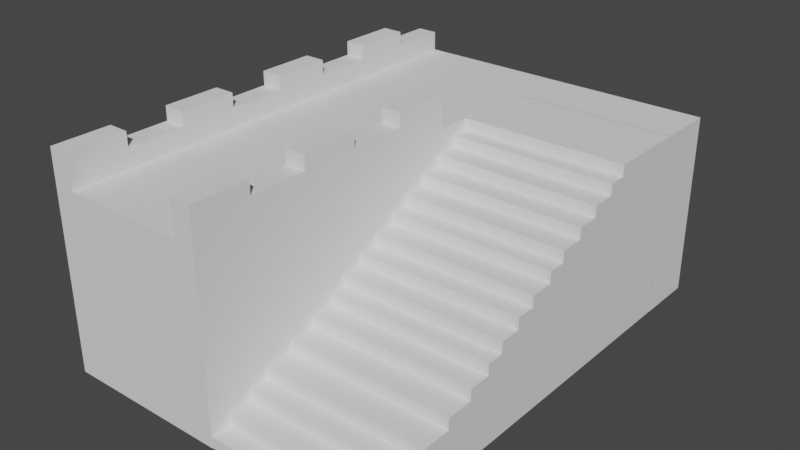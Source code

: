 # Source: CastleWallWithStairs.blend  (saved by Blender 2.80.75; exported with 4.5.12 LTS)
import bpy
from mathutils import Matrix  # noqa: F401  (used for matrix-valued properties, if any)

bpy.ops.wm.read_factory_settings(use_empty=True)
scene = bpy.context.scene
scene.name = 'Scene'

# ---- collections
col_collection = bpy.data.collections.new('Collection'); scene.collection.children.link(col_collection)

# ---- world
world_world = bpy.data.worlds.new('World'); scene.world = world_world
world_world.use_nodes = True; world_world.node_tree.nodes.clear()
_N = world_world.node_tree.nodes; _L = world_world.node_tree.links
n0 = _N.new('ShaderNodeOutputWorld'); n0.name = 'World Output'; n0.location = (300, 300)
n1 = _N.new('ShaderNodeBackground'); n1.name = 'Background'; n1.location = (10, 300)
n1.inputs[0].default_value = (0.05088, 0.05088, 0.05088, 1.0)
_L.new(n1.outputs[0], n0.inputs[0])
n0.is_active_output = True
world_world.color = (0.05088, 0.05088, 0.05088)
world_world.use_sun_shadow = False
world_world.sun_shadow_jitter_overblur = 0.0

# ---- meshes
me_cube_001 = bpy.data.meshes.new('Cube.001')
me_cube_001.from_pydata([(-1.0, -10.61, -1.0), (-1.0, -10.61, 3.517), (-1.0, 1.0, -1.0), (-1.0, 1.0, 3.517), (3.141, -10.61, -1.0), (3.141, -10.61, 3.517), (3.141, 1.0, -1.0), (3.141, 1.0, 3.517), (1.071, 1.0, -1.0), (1.071, 1.0, 3.517), (1.071, -10.61, -1.0), (1.071, -10.61, 3.517), (0.03505, 1.0, -1.0), (0.03505, -10.61, 3.517), (0.03505, 1.0, 3.517), (0.03505, -10.61, -1.0), (-0.4825, 1.0, -1.0), (-0.4825, -10.61, 3.517), (-0.4825, 1.0, 3.517), (-0.4825, -10.61, -1.0), (2.106, 1.0, 3.517), (2.106, -10.61, -1.0), (2.106, 1.0, -1.0), (2.106, -10.61, 3.517), (2.624, 1.0, 3.517), (2.624, -10.61, -1.0), (2.624, 1.0, -1.0), (2.624, -10.61, 3.517), (-1.0, -10.61, 3.517), (-1.0, 1.0, 3.517), (-0.4825, -10.61, 3.517), (-0.4825, 1.0, 3.517), (2.624, 1.0, 3.517), (3.141, 1.0, 3.517), (3.141, -10.61, 4.075), (2.624, -10.61, 4.075), (-1.0, -10.61, 4.075), (-1.0, 1.0, 3.997), (-0.4825, -10.61, 4.075), (-0.4825, 1.0, 3.997), (-1.0, -4.806, -1.0), (-1.0, -4.806, 3.517), (3.141, -4.806, -1.0), (3.141, -4.806, 3.517), (1.071, -4.806, 3.517), (1.071, -4.806, -1.0), (0.03505, -4.806, -1.0), (0.03505, -4.806, 3.517), (-0.4825, -4.806, -1.0), (-0.4825, -4.806, 3.517), (2.106, -4.806, 3.517), (2.106, -4.806, -1.0), (2.624, -4.806, 3.517), (2.624, -4.806, -1.0), (-1.0, -4.806, 3.517), (-0.4825, -4.806, 3.517), (3.141, -4.806, 3.997), (2.624, -4.806, 3.997), (-1.0, -4.806, 3.997), (-0.4825, -4.806, 3.997), (-1.0, -7.709, -1.0), (3.141, -7.709, 3.517), (1.071, -7.709, 3.517), (1.071, -7.709, -1.0), (0.03505, -7.709, -1.0), (0.03505, -7.709, 3.517), (-0.4825, -7.709, -1.0), (-0.4825, -7.709, 3.517), (2.106, -7.709, 3.517), (2.106, -7.709, -1.0), (2.624, -7.709, 3.517), (2.624, -7.709, -1.0), (-0.4825, -7.709, 3.517), (3.141, -7.709, 3.997), (2.624, -7.709, 3.997), (-0.4825, -7.709, 3.997), (-1.0, -7.709, 3.517), (3.141, -7.709, -1.0), (-1.0, -7.709, 3.517), (-1.0, -7.709, 3.997), (-1.0, -1.903, 3.517), (3.141, -1.903, -1.0), (-1.0, -1.903, 3.517), (-1.0, -1.903, 3.997), (-1.0, -1.903, -1.0), (3.141, -1.903, 3.517), (1.071, -1.903, 3.517), (1.071, -1.903, -1.0), (0.03505, -1.903, -1.0), (0.03505, -1.903, 3.517), (-0.4825, -1.903, -1.0), (-0.4825, -1.903, 3.517), (2.106, -1.903, 3.517), (2.106, -1.903, -1.0), (2.624, -1.903, 3.517), (2.624, -1.903, -1.0), (-0.4825, -1.903, 3.517), (3.141, -1.903, 3.524), (2.624, -1.903, 3.524), (-0.4825, -1.903, 3.997), (-1.0, -0.4515, 3.517), (3.141, -0.4515, -1.0), (-1.0, -0.4515, 3.517), (-1.0, -0.4515, 3.997), (-1.0, -0.4515, -1.0), (3.141, -0.4515, 3.517), (1.071, -0.4515, 3.517), (1.071, -0.4515, -1.0), (0.03505, -0.4515, -1.0), (0.03505, -0.4515, 3.517), (-0.4825, -0.4515, -1.0), (-0.4825, -0.4515, 3.517), (2.106, -0.4515, 3.517), (2.106, -0.4515, -1.0), (2.624, -0.4515, 3.517), (2.624, -0.4515, -1.0), (-0.4825, -0.4515, 3.517), (3.141, -0.4515, 3.517), (2.624, -0.4515, 3.517), (-0.4825, -0.4515, 3.997), (-1.0, -9.16, -1.0), (3.141, -9.16, 3.517), (1.071, -9.16, 3.517), (1.071, -9.16, -1.0), (0.03505, -9.16, -1.0), (0.03505, -9.16, 3.517), (-0.4825, -9.16, -1.0), (-0.4825, -9.16, 3.517), (2.106, -9.16, 3.517), (2.106, -9.16, -1.0), (2.624, -9.16, 3.517), (2.624, -9.16, -1.0), (-0.4825, -9.16, 3.517), (3.141, -9.16, 3.997), (2.624, -9.16, 3.997), (-0.4825, -9.16, 3.997), (-1.0, -9.16, 3.517), (3.141, -9.16, -1.0), (-1.0, -9.16, 3.517), (-1.0, -9.16, 3.997), (-1.0, -6.257, 3.517), (3.141, -6.257, -1.0), (-1.0, -6.257, 3.517), (-1.0, -6.257, 3.997), (-1.0, -6.257, -1.0), (3.141, -6.257, 3.517), (1.071, -6.257, 3.517), (1.071, -6.257, -1.0), (0.03505, -6.257, -1.0), (0.03505, -6.257, 3.517), (-0.4825, -6.257, -1.0), (-0.4825, -6.257, 3.517), (2.106, -6.257, 3.517), (2.106, -6.257, -1.0), (2.624, -6.257, 3.517), (2.624, -6.257, -1.0), (-0.4825, -6.257, 3.517), (3.141, -6.257, 3.997), (2.624, -6.257, 3.997), (-0.4825, -6.257, 3.997), (-1.0, -3.354, -1.0), (3.141, -3.354, 3.517), (1.071, -3.354, 3.517), (1.071, -3.354, -1.0), (0.03505, -3.354, -1.0), (0.03505, -3.354, 3.517), (-0.4825, -3.354, -1.0), (-0.4825, -3.354, 3.517), (2.106, -3.354, 3.517), (2.106, -3.354, -1.0), (2.624, -3.354, 3.517), (2.624, -3.354, -1.0), (-0.4825, -3.354, 3.517), (3.141, -3.354, 3.524), (2.624, -3.354, 3.524), (-0.4825, -3.354, 3.997), (-1.0, -3.354, 3.517), (3.141, -3.354, -1.0), (-1.0, -3.354, 3.517), (-1.0, -3.354, 3.997), (3.141, -6.257, 4.35), (3.141, -7.709, 4.35), (2.624, -6.257, 4.35), (2.624, -7.709, 4.35), (3.141, -9.16, 4.35), (3.141, -10.61, 4.35), (2.624, -10.61, 4.35), (2.624, -9.16, 4.35), (3.141, -3.354, 4.35), (3.141, -4.806, 4.35), (2.624, -3.354, 4.35), (2.624, -4.806, 4.35), (3.141, -0.4515, 3.524), (3.141, -1.903, 3.524), (2.624, -0.4515, 3.524), (2.624, -1.903, 3.524), (-0.4825, -0.4515, 4.35), (-0.4825, -1.903, 4.35), (-1.0, -1.903, 4.35), (-1.0, -0.4515, 4.35), (-0.4825, -3.354, 4.075), (-0.4825, -4.806, 4.075), (-1.0, -4.806, 4.075), (-1.0, -3.354, 4.075), (-0.4825, -3.354, 4.35), (-0.4825, -4.806, 4.35), (-1.0, -4.806, 4.35), (-1.0, -3.354, 4.35), (-0.4825, -6.257, 4.35), (-0.4825, -7.709, 4.35), (-1.0, -7.709, 4.35), (-1.0, -6.257, 4.35), (-0.4825, -10.61, 4.35), (-1.0, -10.61, 4.35), (-0.4825, -9.16, 4.35), (-1.0, -9.16, 4.35), (7.265, -0.4515, 3.517), (7.265, -1.903, 3.517), (7.265, -1.903, -1.0), (7.265, -0.4515, -1.0), (-1.0, -10.61, 1.259), (-1.0, 1.0, 1.259), (3.141, 1.0, 1.259), (3.141, -10.61, 1.259), (1.071, -10.61, 1.259), (1.071, 1.0, 1.259), (0.03505, 1.0, 1.259), (0.03505, -10.61, 1.259), (-0.4825, 1.0, 1.259), (-0.4825, -10.61, 1.259), (2.106, -10.61, 1.259), (2.106, 1.0, 1.259), (2.624, -10.61, 1.259), (2.624, 1.0, 1.259), (3.141, -4.806, 1.259), (-1.0, -4.806, 1.259), (-1.0, -7.709, 1.259), (3.141, -7.709, 1.259), (3.141, -1.903, 1.259), (-1.0, -1.903, 1.259), (3.141, -0.4515, 1.259), (-1.0, -0.4515, 1.259), (-1.0, -9.16, 1.259), (3.141, -9.16, 1.259), (3.141, -6.257, 1.259), (-1.0, -6.257, 1.259), (-1.0, -3.354, 1.259), (3.141, -3.354, 1.259), (7.265, -1.903, 1.259), (7.265, -0.4515, 1.259), (-1.0, -10.61, 2.388), (-1.0, 1.0, 2.388), (3.141, 1.0, 2.388), (3.141, -10.61, 2.388), (1.071, -10.61, 2.388), (1.071, 1.0, 2.388), (0.03505, 1.0, 2.388), (0.03505, -10.61, 2.388), (-0.4825, 1.0, 2.388), (-0.4825, -10.61, 2.388), (2.106, -10.61, 2.388), (2.106, 1.0, 2.388), (2.624, -10.61, 2.388), (2.624, 1.0, 2.388), (3.141, -4.806, 2.388), (-1.0, -4.806, 2.388), (-1.0, -7.709, 2.388), (3.141, -7.709, 2.388), (3.141, -1.903, 2.388), (-1.0, -1.903, 2.388), (3.141, -0.4515, 2.388), (-1.0, -0.4515, 2.388), (-1.0, -9.16, 2.388), (3.141, -9.16, 2.388), (3.141, -6.257, 2.388), (-1.0, -6.257, 2.388), (-1.0, -3.354, 2.388), (3.141, -3.354, 2.388), (7.265, -1.903, 2.388), (7.265, -0.4515, 2.388), (-1.0, 1.0, 0.1293), (3.141, 1.0, 0.1293), (3.141, -10.61, 0.1293), (1.071, -10.61, 0.1293), (1.071, 1.0, 0.1293), (0.03505, 1.0, 0.1293), (0.03505, -10.61, 0.1293), (-0.4825, 1.0, 0.1293), (-0.4825, -10.61, 0.1293), (2.106, -10.61, 0.1293), (2.106, 1.0, 0.1293), (2.624, -10.61, 0.1293), (2.624, 1.0, 0.1293), (3.141, -4.806, 0.1293), (-1.0, -4.806, 0.1293), (-1.0, -7.709, 0.1293), (3.141, -7.709, 0.1293), (3.141, -1.903, 0.1293), (-1.0, -1.903, 0.1293), (3.141, -0.4515, 0.1293), (-1.0, -0.4515, 0.1293), (-1.0, -9.16, 0.1293), (3.141, -9.16, 0.1293), (3.141, -6.257, 0.1293), (-1.0, -6.257, 0.1293), (-1.0, -3.354, 0.1293), (3.141, -3.354, 0.1293), (7.265, -1.903, 0.1293), (7.265, -0.4515, 0.1293), (-1.0, -10.61, 0.1293), (-1.0, -10.61, 0.6939), (-1.0, 1.0, 0.6939), (3.141, 1.0, 0.6939), (3.141, -10.61, 0.6939), (1.071, -10.61, 0.6939), (1.071, 1.0, 0.6939), (0.03505, 1.0, 0.6939), (0.03505, -10.61, 0.6939), (-0.4825, 1.0, 0.6939), (-0.4825, -10.61, 0.6939), (2.106, -10.61, 0.6939), (2.106, 1.0, 0.6939), (2.624, -10.61, 0.6939), (2.624, 1.0, 0.6939), (3.141, -4.806, 0.6939), (-1.0, -4.806, 0.6939), (-1.0, -7.709, 0.6939), (3.141, -7.709, 0.6939), (3.141, -1.903, 0.6939), (-1.0, -1.903, 0.6939), (3.141, -0.4515, 0.6939), (-1.0, -0.4515, 0.6939), (-1.0, -9.16, 0.6939), (3.141, -9.16, 0.6939), (3.141, -6.257, 0.6939), (-1.0, -6.257, 0.6939), (-1.0, -3.354, 0.6939), (3.141, -3.354, 0.6939), (7.265, -1.903, 0.6939), (7.265, -0.4515, 0.6939), (-1.0, 1.0, 1.823), (3.141, 1.0, 1.823), (3.141, -10.61, 1.823), (1.071, -10.61, 1.823), (1.071, 1.0, 1.823), (0.03505, 1.0, 1.823), (0.03505, -10.61, 1.823), (-0.4825, 1.0, 1.823), (-0.4825, -10.61, 1.823), (2.106, -10.61, 1.823), (2.106, 1.0, 1.823), (2.624, -10.61, 1.823), (2.624, 1.0, 1.823), (3.141, -4.806, 1.823), (-1.0, -4.806, 1.823), (-1.0, -7.709, 1.823), (3.141, -7.709, 1.823), (3.141, -1.903, 1.823), (-1.0, -1.903, 1.823), (3.141, -0.4515, 1.823), (-1.0, -0.4515, 1.823), (-1.0, -9.16, 1.823), (3.141, -9.16, 1.823), (3.141, -6.257, 1.823), (-1.0, -6.257, 1.823), (-1.0, -3.354, 1.823), (3.141, -3.354, 1.823), (7.265, -1.903, 1.823), (7.265, -0.4515, 1.823), (-1.0, -10.61, 1.823), (-1.0, -10.61, 2.952), (-1.0, 1.0, 2.952), (3.141, 1.0, 2.952), (3.141, -10.61, 2.952), (1.071, -10.61, 2.952), (1.071, 1.0, 2.952), (0.03505, 1.0, 2.952), (0.03505, -10.61, 2.952), (-0.4825, 1.0, 2.952), (-0.4825, -10.61, 2.952), (2.106, -10.61, 2.952), (2.106, 1.0, 2.952), (2.624, -10.61, 2.952), (2.624, 1.0, 2.952), (3.141, -4.806, 2.952), (-1.0, -4.806, 2.952), (-1.0, -7.709, 2.952), (3.141, -7.709, 2.952), (3.141, -1.903, 2.952), (-1.0, -1.903, 2.952), (3.141, -0.4515, 2.952), (-1.0, -0.4515, 2.952), (-1.0, -9.16, 2.952), (3.141, -9.16, 2.952), (3.141, -6.257, 2.952), (-1.0, -6.257, 2.952), (-1.0, -3.354, 2.952), (3.141, -3.354, 2.952), (7.265, -1.903, 2.952), (7.265, -0.4515, 2.952), (-1.0, 1.0, -0.4354), (3.141, 1.0, -0.4354), (3.141, -10.61, -0.4354), (1.071, -10.61, -0.4354), (1.071, 1.0, -0.4354), (0.03505, 1.0, -0.4354), (0.03505, -10.61, -0.4354), (-0.4825, 1.0, -0.4354), (-0.4825, -10.61, -0.4354), (2.106, -10.61, -0.4354), (2.106, 1.0, -0.4354), (2.624, -10.61, -0.4354), (2.624, 1.0, -0.4354), (3.141, -4.806, -0.4354), (-1.0, -4.806, -0.4354), (-1.0, -7.709, -0.4354), (3.141, -7.709, -0.4354), (3.141, -1.903, -0.4354), (-1.0, -1.903, -0.4354), (3.141, -0.4515, -0.4354), (-1.0, -0.4515, -0.4354), (-1.0, -9.16, -0.4354), (3.141, -9.16, -0.4354), (3.141, -6.257, -0.4354), (-1.0, -6.257, -0.4354), (-1.0, -3.354, -0.4354), (3.141, -3.354, -0.4354), (7.265, -1.903, -0.4354), (7.265, -0.4515, -0.4354), (-1.0, -10.61, -0.4354), (3.141, -9.545, -0.4354), (3.141, -9.545, -1.0), (7.265, -9.545, -0.4354), (7.265, -9.545, -1.0), (3.141, -8.634, 0.1293), (7.265, -8.634, 0.1293), (3.141, -8.634, -0.4354), (7.265, -8.634, -0.4354), (3.141, -7.669, 0.6939), (3.141, -7.669, 0.1293), (7.265, -7.669, 0.6939), (7.265, -7.669, 0.1293), (3.141, -6.694, 1.259), (7.265, -6.694, 1.259), (3.141, -6.694, 0.6939), (7.265, -6.694, 0.6939), (3.141, -5.682, 1.823), (3.141, -5.682, 1.259), (7.265, -5.682, 1.823), (7.265, -5.682, 1.259), (3.141, -4.642, 2.388), (7.265, -4.642, 2.388), (3.141, -4.642, 1.823), (7.265, -4.642, 1.823), (3.141, -3.49, 2.952), (3.141, -3.49, 2.388), (7.265, -3.49, 2.952), (7.265, -3.49, 2.388), (7.265, -2.455, 3.517), (3.141, -2.455, 3.517), (3.141, -2.455, 2.952), (7.265, -2.455, 2.952), (3.141, -0.4595, -0.4354), (3.141, -0.4595, -1.0), (7.265, -0.4595, -0.4354), (7.265, -0.4595, -1.0), (3.141, -0.4595, 3.517), (7.265, -0.4595, 3.517), (3.141, -0.4595, 1.823), (3.141, -0.4595, 1.259), (7.265, -0.4595, 1.823), (7.265, -0.4595, 1.259), (3.141, -0.4595, 2.952), (3.141, -0.4595, 2.388), (7.265, -0.4595, 2.952), (7.265, -0.4595, 2.388), (3.141, -0.4595, 0.6939), (3.141, -0.4595, 0.1293), (7.265, -0.4595, 0.6939), (7.265, -0.4595, 0.1293), (7.265, -2.463, 3.517), (3.141, -2.463, 3.517), (3.141, -2.463, 2.952), (7.265, -2.463, 2.952), (7.271, 1.0, -0.4354), (7.271, 1.0, -1.0), (7.271, -0.4515, -1.0), (7.271, 1.0, 3.517), (7.271, -0.4515, 3.517), (7.271, -0.4515, -0.4354), (7.271, 1.0, 1.823), (7.271, 1.0, 1.259), (7.271, -0.4515, 1.823), (7.271, -0.4515, 1.259), (7.271, 1.0, 2.952), (7.271, 1.0, 2.388), (7.271, -0.4515, 2.952), (7.271, -0.4515, 2.388), (7.271, 1.0, 0.6939), (7.271, 1.0, 0.1293), (7.271, -0.4515, 0.6939), (7.271, -0.4515, 0.1293), (-1.0, 1.0, -0.7177), (3.141, 1.0, -0.7177), (3.141, -10.61, -0.7177), (1.071, -10.61, -0.7177), (1.071, 1.0, -0.7177), (0.03505, 1.0, -0.7177), (0.03505, -10.61, -0.7177), (-0.4825, 1.0, -0.7177), (-0.4825, -10.61, -0.7177), (2.106, -10.61, -0.7177), (2.106, 1.0, -0.7177), (2.624, -10.61, -0.7177), (2.624, 1.0, -0.7177), (3.141, -4.806, -0.7177), (-1.0, -4.806, -0.7177), (-1.0, -7.709, -0.7177), (3.141, -7.709, -0.7177), (3.141, -1.903, -0.7177), (-1.0, -1.903, -0.7177), (3.141, -0.4515, -0.7177), (-1.0, -0.4515, -0.7177), (-1.0, -9.16, -0.7177), (3.141, -9.16, -0.7177), (3.141, -6.257, -0.7177), (-1.0, -6.257, -0.7177), (-1.0, -3.354, -0.7177), (3.141, -3.354, -0.7177), (7.265, -1.903, -0.7177), (7.265, -0.4515, -0.7177), (-1.0, -10.61, -0.7177), (3.141, -9.545, -0.7177), (7.265, -9.545, -0.7177), (3.141, -0.4595, -0.7177), (7.265, -0.4595, -0.7177), (7.271, 1.0, -0.7177), (7.271, -0.4515, -0.7177), (-1.0, -10.61, -0.1531), (-1.0, 1.0, -0.1531), (3.141, 1.0, -0.1531), (3.141, -10.61, -0.1531), (1.071, -10.61, -0.1531), (1.071, 1.0, -0.1531), (0.03505, 1.0, -0.1531), (0.03505, -10.61, -0.1531), (-0.4825, 1.0, -0.1531), (-0.4825, -10.61, -0.1531), (2.106, -10.61, -0.1531), (2.106, 1.0, -0.1531), (2.624, -10.61, -0.1531), (2.624, 1.0, -0.1531), (3.141, -4.806, -0.1531), (-1.0, -4.806, -0.1531), (-1.0, -7.709, -0.1531), (3.141, -7.709, -0.1531), (3.141, -1.903, -0.1531), (-1.0, -1.903, -0.1531), (3.141, -0.4515, -0.1531), (-1.0, -0.4515, -0.1531), (-1.0, -9.16, -0.1531), (3.141, -9.16, -0.1531), (3.141, -6.257, -0.1531), (-1.0, -6.257, -0.1531), (-1.0, -3.354, -0.1531), (3.141, -3.354, -0.1531), (7.265, -1.903, -0.1531), (7.265, -0.4515, -0.1531), (3.141, -8.634, -0.1531), (7.265, -8.634, -0.1531), (3.141, -0.4595, -0.1531), (7.265, -0.4595, -0.1531), (7.271, 1.0, -0.1531), (7.271, -0.4515, -0.1531), (-1.0, 1.0, 0.4116), (3.141, 1.0, 0.4116), (3.141, -10.61, 0.4116), (1.071, -10.61, 0.4116), (1.071, 1.0, 0.4116), (0.03505, 1.0, 0.4116), (0.03505, -10.61, 0.4116), (-0.4825, 1.0, 0.4116), (-0.4825, -10.61, 0.4116), (2.106, -10.61, 0.4116), (2.106, 1.0, 0.4116), (2.624, -10.61, 0.4116), (2.624, 1.0, 0.4116), (3.141, -4.806, 0.4116), (-1.0, -4.806, 0.4116), (-1.0, -7.709, 0.4116), (3.141, -7.709, 0.4116), (3.141, -1.903, 0.4116), (-1.0, -1.903, 0.4116), (3.141, -0.4515, 0.4116), (-1.0, -0.4515, 0.4116), (-1.0, -9.16, 0.4116), (3.141, -9.16, 0.4116), (3.141, -6.257, 0.4116), (-1.0, -6.257, 0.4116), (-1.0, -3.354, 0.4116), (3.141, -3.354, 0.4116), (7.265, -1.903, 0.4116), (7.265, -0.4515, 0.4116), (-1.0, -10.61, 0.4116), (3.141, -7.669, 0.4116), (7.265, -7.669, 0.4116), (3.141, -0.4595, 0.4116), (7.265, -0.4595, 0.4116), (7.271, 1.0, 0.4116), (7.271, -0.4515, 0.4116), (-1.0, -10.61, 0.9762), (-1.0, 1.0, 0.9762), (3.141, 1.0, 0.9762), (3.141, -10.61, 0.9762), (1.071, -10.61, 0.9762), (1.071, 1.0, 0.9762), (0.03505, 1.0, 0.9762), (0.03505, -10.61, 0.9762), (-0.4825, 1.0, 0.9762), (-0.4825, -10.61, 0.9762), (2.106, -10.61, 0.9762), (2.106, 1.0, 0.9762), (2.624, -10.61, 0.9762), (2.624, 1.0, 0.9762), (3.141, -4.806, 0.9762), (-1.0, -4.806, 0.9762), (-1.0, -7.709, 0.9762), (3.141, -7.709, 0.9762), (3.141, -1.903, 0.9762), (-1.0, -1.903, 0.9762), (3.141, -0.4515, 0.9762), (-1.0, -0.4515, 0.9762), (-1.0, -9.16, 0.9762), (3.141, -9.16, 0.9762), (3.141, -6.257, 0.9762), (-1.0, -6.257, 0.9762), (-1.0, -3.354, 0.9762), (3.141, -3.354, 0.9762), (7.265, -1.903, 0.9762), (7.265, -0.4515, 0.9762), (3.141, -6.694, 0.9762), (7.265, -6.694, 0.9762), (3.141, -0.4595, 0.9762), (7.265, -0.4595, 0.9762), (7.271, 1.0, 0.9762), (7.271, -0.4515, 0.9762), (-1.0, 1.0, 1.541), (3.141, 1.0, 1.541), (3.141, -10.61, 1.541), (1.071, -10.61, 1.541), (1.071, 1.0, 1.541), (0.03505, 1.0, 1.541), (0.03505, -10.61, 1.541), (-0.4825, 1.0, 1.541), (-0.4825, -10.61, 1.541), (2.106, -10.61, 1.541), (2.106, 1.0, 1.541), (2.624, -10.61, 1.541), (2.624, 1.0, 1.541), (3.141, -4.806, 1.541), (-1.0, -4.806, 1.541), (-1.0, -7.709, 1.541), (3.141, -7.709, 1.541), (3.141, -1.903, 1.541), (-1.0, -1.903, 1.541), (3.141, -0.4515, 1.541), (-1.0, -0.4515, 1.541), (-1.0, -9.16, 1.541), (3.141, -9.16, 1.541), (3.141, -6.257, 1.541), (-1.0, -6.257, 1.541), (-1.0, -3.354, 1.541), (3.141, -3.354, 1.541), (7.265, -1.903, 1.541), (7.265, -0.4515, 1.541), (-1.0, -10.61, 1.541), (3.141, -5.682, 1.541), (7.265, -5.682, 1.541), (3.141, -0.4595, 1.541), (7.265, -0.4595, 1.541), (7.271, 1.0, 1.541), (7.271, -0.4515, 1.541), (-1.0, -10.61, 2.105), (-1.0, 1.0, 2.105), (3.141, 1.0, 2.105), (3.141, -10.61, 2.105), (1.071, -10.61, 2.105), (1.071, 1.0, 2.105), (0.03505, 1.0, 2.105), (0.03505, -10.61, 2.105), (-0.4825, 1.0, 2.105), (-0.4825, -10.61, 2.105), (2.106, -10.61, 2.105), (2.106, 1.0, 2.105), (2.624, -10.61, 2.105), (2.624, 1.0, 2.105), (3.141, -4.806, 2.105), (-1.0, -4.806, 2.105), (-1.0, -7.709, 2.105), (3.141, -7.709, 2.105), (3.141, -1.903, 2.105), (-1.0, -1.903, 2.105), (3.141, -0.4515, 2.105), (-1.0, -0.4515, 2.105), (-1.0, -9.16, 2.105), (3.141, -9.16, 2.105), (3.141, -6.257, 2.105), (-1.0, -6.257, 2.105), (-1.0, -3.354, 2.105), (3.141, -3.354, 2.105), (7.265, -1.903, 2.105), (7.265, -0.4515, 2.105), (3.141, -4.642, 2.105), (7.265, -4.642, 2.105), (3.141, -0.4595, 2.105), (7.265, -0.4595, 2.105), (7.271, 1.0, 2.105), (7.271, -0.4515, 2.105), (-1.0, 1.0, 2.67), (3.141, 1.0, 2.67), (3.141, -10.61, 2.67), (1.071, -10.61, 2.67), (1.071, 1.0, 2.67), (0.03505, 1.0, 2.67), (0.03505, -10.61, 2.67), (-0.4825, 1.0, 2.67), (-0.4825, -10.61, 2.67), (2.106, -10.61, 2.67), (2.106, 1.0, 2.67), (2.624, -10.61, 2.67), (2.624, 1.0, 2.67), (3.141, -4.806, 2.67), (-1.0, -4.806, 2.67), (-1.0, -7.709, 2.67), (3.141, -7.709, 2.67), (3.141, -1.903, 2.67), (-1.0, -1.903, 2.67), (3.141, -0.4515, 2.67), (-1.0, -0.4515, 2.67), (-1.0, -9.16, 2.67), (3.141, -9.16, 2.67), (3.141, -6.257, 2.67), (-1.0, -6.257, 2.67), (-1.0, -3.354, 2.67), (3.141, -3.354, 2.67), (7.265, -1.903, 2.67), (7.265, -0.4515, 2.67), (-1.0, -10.61, 2.67), (3.141, -3.49, 2.67), (7.265, -3.49, 2.67), (3.141, -0.4595, 2.67), (7.265, -0.4595, 2.67), (7.271, 1.0, 2.67), (7.271, -0.4515, 2.67), (-1.0, -10.61, 3.235), (-1.0, 1.0, 3.235), (3.141, 1.0, 3.235), (3.141, -10.61, 3.235), (1.071, -10.61, 3.235), (1.071, 1.0, 3.235), (0.03505, 1.0, 3.235), (0.03505, -10.61, 3.235), (-0.4825, 1.0, 3.235), (-0.4825, -10.61, 3.235), (2.106, -10.61, 3.235), (2.106, 1.0, 3.235), (2.624, -10.61, 3.235), (2.624, 1.0, 3.235), (3.141, -4.806, 3.235), (-1.0, -4.806, 3.235), (-1.0, -7.709, 3.235), (3.141, -7.709, 3.235), (3.141, -1.903, 3.235), (-1.0, -1.903, 3.235), (3.141, -0.4515, 3.235), (-1.0, -0.4515, 3.235), (-1.0, -9.16, 3.235), (3.141, -9.16, 3.235), (3.141, -6.257, 3.235), (-1.0, -6.257, 3.235), (-1.0, -3.354, 3.235), (3.141, -3.354, 3.235), (7.265, -1.903, 3.235), (7.265, -0.4515, 3.235), (3.141, -2.455, 3.235), (7.265, -2.455, 3.235), (3.141, -0.4595, 3.235), (7.265, -0.4595, 3.235), (3.141, -2.463, 3.235), (7.265, -2.463, 3.235), (7.271, 1.0, 3.235), (7.271, -0.4515, 3.235), (3.141, -10.6, -0.7177), (3.141, -10.6, -1.0), (7.265, -10.6, -0.7177), (7.265, -10.6, -1.0), (3.141, -10.12, -0.4354), (7.265, -10.12, -0.4354), (3.141, -10.12, -0.7177), (7.265, -10.12, -0.7177), (3.141, -9.535, -0.1531), (3.141, -9.535, -0.4354), (7.265, -9.535, -0.1531), (7.265, -9.535, -0.4354), (3.141, -9.055, 0.1293), (7.265, -9.055, 0.1293), (3.141, -9.055, -0.1531), (7.265, -9.055, -0.1531), (3.141, -8.345, 0.4116), (3.141, -8.345, 0.1293), (7.265, -8.345, 0.4116), (7.265, -8.345, 0.1293), (3.141, -7.113, 0.9762), (3.141, -7.113, 0.6939), (7.265, -7.113, 0.9762), (7.265, -7.113, 0.6939), (3.141, -6.161, 1.541), (3.141, -6.161, 1.259), (7.265, -6.161, 1.541), (7.265, -6.161, 1.259), (3.141, -5.085, 2.105), (3.141, -5.085, 1.823), (7.265, -5.085, 2.105), (7.265, -5.085, 1.823), (3.141, -4.044, 2.67), (3.141, -4.044, 2.388), (7.265, -4.044, 2.67), (7.265, -4.044, 2.388), (3.141, -2.901, 3.235), (3.141, -2.901, 2.952), (7.265, -2.901, 3.235), (7.265, -2.901, 2.952)], [], [(775, 100, 3, 755), (767, 24, 7, 756), (777, 121, 5, 757), (763, 17, 1, 754), (131, 137, 4, 25), (111, 18, 31, 116), (128, 122, 11, 23), (124, 123, 10, 15), (764, 23, 11, 758), (760, 14, 9, 759), (762, 18, 14, 760), (126, 124, 15, 19), (122, 125, 13, 11), (758, 11, 13, 761), (120, 126, 19, 0), (755, 3, 18, 762), (125, 127, 17, 13), (761, 13, 17, 763), (766, 27, 23, 764), (130, 128, 23, 27), (123, 129, 21, 10), (759, 9, 20, 765), (7, 24, 32, 33), (757, 5, 27, 766), (129, 131, 25, 21), (765, 20, 24, 767), (28, 30, 38, 36), (18, 3, 29, 31), (136, 1, 28, 138), (1, 17, 30, 28), (133, 134, 187, 184), (36, 38, 212, 213), (27, 5, 34, 35), (31, 29, 37, 39), (138, 28, 36, 139), (105, 7, 33, 117), (130, 27, 35, 134), (116, 31, 39, 119), (156, 55, 59, 159), (170, 52, 57, 174), (145, 43, 56, 157), (178, 54, 58, 179), (59, 175, 200, 201), (56, 173, 188, 189), (176, 41, 54, 178), (169, 171, 53, 51), (163, 169, 51, 45), (170, 168, 50, 52), (165, 167, 49, 47), (160, 166, 48, 40), (162, 165, 47, 44), (166, 164, 46, 48), (164, 163, 45, 46), (168, 162, 44, 50), (151, 49, 55, 156), (171, 177, 42, 53), (781, 161, 43, 768), (779, 140, 41, 769), (776, 136, 76, 770), (127, 67, 72, 132), (121, 61, 73, 133), (132, 72, 75, 135), (154, 70, 74, 158), (142, 78, 79, 143), (75, 159, 208, 209), (73, 157, 180, 181), (140, 76, 78, 142), (153, 155, 71, 69), (147, 153, 69, 63), (154, 152, 68, 70), (149, 151, 67, 65), (144, 150, 66, 60), (146, 149, 65, 62), (150, 148, 64, 66), (148, 147, 63, 64), (152, 146, 62, 68), (155, 141, 77, 71), (778, 145, 61, 771), (81, 101, 219, 218), (115, 101, 81, 95), (112, 106, 86, 92), (108, 107, 87, 88), (110, 108, 88, 90), (106, 109, 89, 86), (104, 110, 90, 84), (109, 111, 91, 89), (114, 112, 92, 94), (107, 113, 93, 87), (113, 115, 95, 93), (100, 80, 82, 102), (117, 118, 194, 192), (99, 119, 196, 197), (102, 82, 83, 103), (114, 94, 98, 118), (172, 96, 99, 175), (161, 85, 97, 173), (167, 91, 96, 172), (780, 176, 80, 773), (24, 114, 118, 32), (29, 102, 103, 37), (39, 37, 103, 119), (33, 32, 118, 117), (3, 100, 102, 29), (22, 26, 115, 113), (8, 22, 113, 107), (24, 20, 112, 114), (14, 18, 111, 109), (2, 16, 110, 104), (9, 14, 109, 106), (16, 12, 108, 110), (12, 8, 107, 108), (20, 9, 106, 112), (26, 6, 101, 115), (503, 401, 484, 536), (96, 116, 119, 99), (85, 105, 117, 97), (91, 111, 116, 96), (773, 80, 100, 775), (30, 132, 135, 38), (5, 121, 133, 34), (17, 127, 132, 30), (754, 1, 136, 776), (70, 130, 134, 74), (78, 138, 139, 79), (75, 79, 139, 135), (73, 74, 134, 133), (76, 136, 138, 78), (69, 71, 131, 129), (63, 69, 129, 123), (70, 68, 128, 130), (65, 67, 127, 125), (60, 66, 126, 120), (62, 65, 125, 122), (66, 64, 124, 126), (64, 63, 123, 124), (68, 62, 122, 128), (71, 77, 137, 131), (771, 61, 121, 777), (768, 43, 145, 778), (53, 42, 141, 155), (50, 44, 146, 152), (46, 45, 147, 148), (48, 46, 148, 150), (44, 47, 149, 146), (40, 48, 150, 144), (47, 49, 151, 149), (52, 50, 152, 154), (45, 51, 153, 147), (51, 53, 155, 153), (41, 140, 142, 54), (56, 57, 158, 157), (59, 58, 143, 159), (54, 142, 143, 58), (52, 154, 158, 57), (770, 76, 140, 779), (67, 151, 156, 72), (61, 145, 157, 73), (72, 156, 159, 75), (769, 41, 176, 780), (49, 167, 172, 55), (43, 161, 173, 56), (55, 172, 175, 59), (772, 85, 161, 781), (95, 81, 177, 171), (92, 86, 162, 168), (88, 87, 163, 164), (90, 88, 164, 166), (86, 89, 165, 162), (84, 90, 166, 160), (89, 91, 167, 165), (94, 92, 168, 170), (87, 93, 169, 163), (93, 95, 171, 169), (80, 176, 178, 82), (97, 98, 174, 173), (99, 83, 179, 175), (82, 178, 179, 83), (94, 170, 174, 98), (180, 182, 183, 181), (74, 73, 181, 183), (157, 158, 182, 180), (158, 74, 183, 182), (184, 187, 186, 185), (134, 35, 186, 187), (34, 133, 184, 185), (35, 34, 185, 186), (188, 190, 191, 189), (57, 56, 189, 191), (173, 174, 190, 188), (174, 57, 191, 190), (192, 194, 195, 193), (97, 117, 192, 193), (118, 98, 195, 194), (98, 97, 193, 195), (196, 199, 198, 197), (83, 99, 197, 198), (119, 103, 199, 196), (103, 83, 198, 199), (203, 202, 206, 207), (179, 58, 202, 203), (58, 59, 201, 202), (175, 179, 203, 200), (204, 207, 206, 205), (201, 200, 204, 205), (200, 203, 207, 204), (202, 201, 205, 206), (208, 211, 210, 209), (79, 75, 209, 210), (143, 79, 210, 211), (159, 143, 211, 208), (214, 215, 213, 212), (139, 36, 213, 215), (135, 139, 215, 214), (38, 135, 214, 212), (783, 216, 217, 782), (427, 417, 430, 432), (702, 270, 473, 714), (105, 85, 217, 216), (602, 308, 479, 607), (673, 367, 448, 677), (639, 249, 248, 638), (628, 238, 247, 637), (625, 235, 246, 636), (626, 236, 245, 635), (624, 234, 244, 634), (627, 237, 243, 633), (610, 220, 242, 632), (629, 239, 241, 631), (737, 270, 497, 753), (636, 246, 239, 629), (634, 244, 237, 627), (632, 242, 236, 626), (635, 245, 235, 625), (637, 247, 234, 624), (621, 231, 233, 623), (613, 223, 232, 622), (615, 225, 231, 621), (622, 232, 230, 620), (617, 227, 229, 619), (611, 221, 228, 618), (614, 224, 227, 617), (618, 228, 226, 616), (616, 226, 225, 615), (620, 230, 224, 614), (619, 229, 220, 610), (633, 243, 223, 613), (623, 233, 222, 612), (631, 241, 221, 611), (735, 268, 455, 748), (674, 249, 471, 679), (711, 279, 278, 710), (700, 268, 277, 709), (697, 265, 276, 708), (698, 266, 275, 707), (696, 264, 274, 706), (699, 267, 273, 705), (682, 250, 272, 704), (701, 269, 271, 703), (756, 7, 487, 790), (708, 276, 269, 701), (706, 274, 267, 699), (704, 272, 266, 698), (707, 275, 265, 697), (709, 277, 264, 696), (693, 261, 263, 695), (685, 253, 262, 694), (687, 255, 261, 693), (694, 262, 260, 692), (689, 257, 259, 691), (683, 251, 258, 690), (686, 254, 257, 689), (690, 258, 256, 688), (688, 256, 255, 687), (692, 260, 254, 686), (691, 259, 250, 682), (705, 273, 253, 685), (695, 263, 252, 684), (703, 271, 251, 683), (559, 300, 280, 539), (551, 292, 281, 540), (561, 302, 282, 541), (547, 288, 309, 538), (548, 289, 283, 542), (544, 285, 284, 543), (546, 287, 285, 544), (542, 283, 286, 545), (539, 280, 287, 546), (545, 286, 288, 547), (550, 291, 289, 548), (543, 284, 290, 549), (541, 282, 291, 550), (549, 290, 292, 551), (565, 306, 293, 552), (563, 304, 294, 553), (560, 301, 295, 554), (562, 303, 296, 555), (564, 305, 298, 557), (593, 299, 501, 609), (557, 298, 300, 559), (538, 309, 301, 560), (555, 296, 302, 561), (552, 293, 303, 562), (554, 295, 304, 563), (553, 294, 305, 564), (556, 297, 306, 565), (567, 308, 307, 566), (105, 216, 467, 466), (591, 297, 439, 604), (328, 338, 445, 444), (594, 331, 311, 574), (586, 323, 312, 575), (596, 333, 313, 576), (582, 319, 310, 603), (583, 320, 314, 577), (579, 316, 315, 578), (581, 318, 316, 579), (577, 314, 317, 580), (574, 311, 318, 581), (580, 317, 319, 582), (585, 322, 320, 583), (578, 315, 321, 584), (576, 313, 322, 585), (584, 321, 323, 586), (600, 337, 324, 587), (598, 335, 325, 588), (595, 332, 326, 589), (597, 334, 327, 590), (599, 336, 329, 592), (540, 281, 499, 572), (592, 329, 331, 594), (603, 310, 332, 595), (590, 327, 333, 596), (587, 324, 334, 597), (589, 326, 335, 598), (588, 325, 336, 599), (591, 328, 337, 600), (602, 339, 338, 601), (737, 390, 472, 750), (666, 360, 340, 646), (658, 352, 341, 647), (668, 362, 342, 648), (654, 348, 369, 675), (655, 349, 343, 649), (651, 345, 344, 650), (653, 347, 345, 651), (649, 343, 346, 652), (646, 340, 347, 653), (652, 346, 348, 654), (657, 351, 349, 655), (650, 344, 350, 656), (648, 342, 351, 657), (656, 350, 352, 658), (672, 366, 353, 659), (670, 364, 354, 660), (667, 361, 355, 661), (669, 363, 356, 662), (671, 365, 358, 664), (665, 240, 493, 681), (664, 358, 360, 666), (675, 369, 361, 667), (662, 356, 362, 668), (659, 353, 363, 669), (661, 355, 364, 670), (660, 354, 365, 671), (663, 357, 366, 672), (674, 368, 367, 673), (593, 330, 476, 606), (710, 278, 451, 713), (772, 388, 460, 784), (460, 461, 483, 482), (746, 399, 398, 745), (735, 388, 397, 744), (732, 385, 396, 743), (733, 386, 395, 742), (731, 384, 394, 741), (734, 387, 393, 740), (747, 370, 392, 739), (736, 389, 391, 738), (612, 222, 491, 644), (743, 396, 389, 736), (741, 394, 387, 734), (739, 392, 386, 733), (742, 395, 385, 732), (744, 397, 384, 731), (728, 381, 383, 730), (720, 373, 382, 729), (722, 375, 381, 728), (729, 382, 380, 727), (724, 377, 379, 726), (718, 371, 378, 725), (721, 374, 377, 724), (725, 378, 376, 723), (723, 376, 375, 722), (727, 380, 374, 721), (726, 379, 370, 747), (740, 393, 373, 720), (730, 383, 372, 719), (738, 391, 371, 718), (665, 359, 468, 678), (530, 428, 427, 529), (519, 417, 426, 528), (516, 414, 425, 527), (517, 415, 424, 526), (515, 413, 423, 525), (518, 416, 422, 524), (531, 429, 421, 523), (520, 418, 420, 522), (684, 252, 495, 716), (527, 425, 418, 520), (525, 423, 416, 518), (523, 421, 415, 517), (526, 424, 414, 516), (528, 426, 413, 515), (512, 410, 412, 514), (504, 402, 411, 513), (506, 404, 410, 512), (513, 411, 409, 511), (508, 406, 408, 510), (502, 400, 407, 509), (505, 403, 406, 508), (509, 407, 405, 507), (507, 405, 404, 506), (511, 409, 403, 505), (510, 408, 429, 531), (524, 422, 402, 504), (514, 412, 401, 503), (522, 420, 400, 502), (307, 297, 434, 435), (433, 533, 794, 795), (81, 218, 433, 431), (519, 81, 431, 532), (529, 427, 432, 533), (437, 569, 802, 803), (556, 417, 436, 568), (417, 427, 437, 436), (566, 307, 435, 569), (441, 605, 810, 811), (297, 307, 441, 439), (338, 328, 438, 440), (601, 338, 440, 605), (640, 444, 813, 812), (638, 248, 443, 641), (628, 328, 444, 640), (248, 238, 442, 443), (447, 449, 819, 817), (367, 357, 446, 448), (238, 248, 449, 447), (663, 238, 447, 676), (452, 453, 823, 821), (700, 357, 452, 712), (278, 268, 450, 451), (357, 367, 453, 452), (749, 748, 824, 826), (268, 278, 457, 455), (745, 398, 456, 749), (398, 388, 454, 456), (785, 458, 480, 789), (388, 398, 461, 460), (217, 85, 459, 458), (782, 217, 458, 785), (786, 466, 467, 787), (642, 469, 471, 643), (714, 473, 475, 715), (570, 477, 479, 571), (606, 476, 478, 607), (678, 468, 470, 679), (750, 472, 474, 751), (534, 462, 464, 535), (483, 789, 830, 831), (746, 279, 475, 751), (630, 240, 469, 642), (558, 299, 477, 570), (711, 368, 470, 715), (774, 105, 466, 786), (639, 339, 478, 643), (521, 419, 462, 534), (458, 459, 481, 480), (530, 219, 465, 535), (567, 428, 464, 571), (784, 460, 482, 788), (783, 399, 474, 787), (219, 101, 463, 465), (790, 487, 488, 791), (644, 491, 493, 645), (716, 495, 497, 717), (572, 499, 501, 573), (608, 498, 500, 609), (680, 490, 492, 681), (752, 494, 496, 753), (536, 484, 489, 537), (702, 359, 492, 717), (101, 6, 485, 486), (630, 330, 500, 645), (558, 419, 489, 573), (774, 390, 496, 791), (7, 105, 488, 487), (647, 341, 490, 680), (521, 101, 486, 537), (575, 312, 498, 608), (719, 372, 494, 752), (419, 521, 537, 489), (485, 536, 537, 486), (428, 530, 535, 464), (101, 521, 534, 463), (463, 534, 535, 465), (218, 529, 533, 433), (417, 519, 532, 430), (432, 430, 796, 797), (104, 522, 502, 2), (26, 514, 503, 6), (137, 524, 504, 4), (19, 510, 531, 0), (21, 511, 505, 10), (12, 507, 506, 8), (16, 509, 507, 12), (10, 505, 508, 15), (2, 502, 509, 16), (15, 508, 510, 19), (25, 513, 511, 21), (8, 506, 512, 22), (4, 504, 513, 25), (22, 512, 514, 26), (177, 528, 515, 42), (144, 526, 516, 40), (120, 523, 517, 60), (141, 525, 518, 77), (160, 527, 520, 84), (84, 520, 522, 104), (0, 531, 523, 120), (77, 518, 524, 137), (42, 515, 525, 141), (60, 517, 526, 144), (40, 516, 527, 160), (81, 519, 528, 177), (219, 530, 529, 218), (6, 503, 536, 485), (299, 558, 573, 501), (484, 572, 573, 489), (308, 567, 571, 479), (419, 558, 570, 462), (462, 570, 571, 464), (427, 566, 569, 437), (297, 556, 568, 434), (435, 434, 804, 805), (401, 540, 572, 484), (428, 567, 566, 427), (417, 556, 565, 426), (414, 553, 564, 425), (415, 554, 563, 424), (413, 552, 562, 423), (416, 555, 561, 422), (429, 538, 560, 421), (418, 557, 559, 420), (425, 564, 557, 418), (423, 562, 555, 416), (421, 560, 554, 415), (424, 563, 553, 414), (426, 565, 552, 413), (410, 549, 551, 412), (402, 541, 550, 411), (404, 543, 549, 410), (411, 550, 548, 409), (406, 545, 547, 408), (400, 539, 546, 407), (403, 542, 545, 406), (407, 546, 544, 405), (405, 544, 543, 404), (409, 548, 542, 403), (408, 547, 538, 429), (422, 561, 541, 402), (412, 551, 540, 401), (420, 559, 539, 400), (281, 575, 608, 499), (499, 608, 609, 501), (477, 606, 607, 479), (307, 601, 605, 441), (438, 604, 605, 440), (299, 593, 606, 477), (308, 602, 601, 307), (297, 591, 600, 306), (294, 588, 599, 305), (295, 589, 598, 304), (293, 587, 597, 303), (296, 590, 596, 302), (309, 603, 595, 301), (298, 592, 594, 300), (305, 599, 592, 298), (303, 597, 590, 296), (301, 595, 589, 295), (304, 598, 588, 294), (306, 600, 587, 293), (290, 584, 586, 292), (282, 576, 585, 291), (284, 578, 584, 290), (291, 585, 583, 289), (286, 580, 582, 288), (280, 574, 581, 287), (283, 577, 580, 286), (287, 581, 579, 285), (285, 579, 578, 284), (289, 583, 577, 283), (288, 582, 603, 309), (302, 596, 576, 282), (292, 586, 575, 281), (300, 594, 574, 280), (328, 591, 604, 438), (330, 593, 609, 500), (339, 602, 607, 478), (240, 630, 645, 493), (498, 644, 645, 500), (249, 639, 643, 471), (330, 630, 642, 476), (476, 642, 643, 478), (238, 628, 640, 442), (338, 638, 641, 445), (442, 640, 641, 443), (312, 612, 644, 498), (331, 631, 611, 311), (323, 623, 612, 312), (333, 633, 613, 313), (319, 619, 610, 310), (320, 620, 614, 314), (316, 616, 615, 315), (318, 618, 616, 316), (314, 614, 617, 317), (311, 611, 618, 318), (317, 617, 619, 319), (322, 622, 620, 320), (315, 615, 621, 321), (313, 613, 622, 322), (321, 621, 623, 323), (337, 637, 624, 324), (335, 635, 625, 325), (332, 632, 626, 326), (334, 634, 627, 327), (336, 636, 629, 329), (329, 629, 631, 331), (310, 610, 632, 332), (327, 627, 633, 333), (324, 624, 634, 334), (326, 626, 635, 335), (325, 625, 636, 336), (328, 628, 637, 337), (339, 639, 638, 338), (222, 647, 680, 491), (491, 680, 681, 493), (469, 678, 679, 471), (357, 663, 676, 446), (446, 676, 677, 448), (240, 665, 678, 469), (249, 674, 673, 248), (238, 663, 672, 247), (235, 660, 671, 246), (236, 661, 670, 245), (234, 659, 669, 244), (237, 662, 668, 243), (220, 675, 667, 242), (239, 664, 666, 241), (359, 665, 681, 492), (246, 671, 664, 239), (244, 669, 662, 237), (242, 667, 661, 236), (245, 670, 660, 235), (247, 672, 659, 234), (231, 656, 658, 233), (223, 648, 657, 232), (225, 650, 656, 231), (232, 657, 655, 230), (227, 652, 654, 229), (221, 646, 653, 228), (224, 649, 652, 227), (228, 653, 651, 226), (226, 651, 650, 225), (230, 655, 649, 224), (229, 654, 675, 220), (243, 668, 648, 223), (233, 658, 647, 222), (241, 666, 646, 221), (368, 674, 679, 470), (248, 673, 677, 449), (270, 702, 717, 497), (490, 716, 717, 492), (279, 711, 715, 475), (468, 714, 715, 470), (268, 700, 712, 450), (450, 712, 713, 451), (341, 684, 716, 490), (367, 710, 713, 453), (360, 703, 683, 340), (352, 695, 684, 341), (362, 705, 685, 342), (348, 691, 682, 369), (349, 692, 686, 343), (345, 688, 687, 344), (347, 690, 688, 345), (343, 686, 689, 346), (340, 683, 690, 347), (346, 689, 691, 348), (351, 694, 692, 349), (344, 687, 693, 350), (342, 685, 694, 351), (350, 693, 695, 352), (366, 709, 696, 353), (364, 707, 697, 354), (361, 704, 698, 355), (363, 706, 699, 356), (365, 708, 701, 358), (358, 701, 703, 360), (369, 682, 704, 361), (356, 699, 705, 362), (353, 696, 706, 363), (355, 698, 707, 364), (354, 697, 708, 365), (357, 700, 709, 366), (368, 711, 710, 367), (359, 702, 714, 468), (252, 719, 752, 495), (495, 752, 753, 497), (399, 746, 751, 474), (473, 750, 751, 475), (278, 745, 749, 457), (454, 748, 749, 456), (271, 738, 718, 251), (263, 730, 719, 252), (273, 740, 720, 253), (259, 726, 747, 250), (260, 727, 721, 254), (256, 723, 722, 255), (258, 725, 723, 256), (254, 721, 724, 257), (251, 718, 725, 258), (257, 724, 726, 259), (262, 729, 727, 260), (255, 722, 728, 261), (253, 720, 729, 262), (261, 728, 730, 263), (277, 744, 731, 264), (275, 742, 732, 265), (272, 739, 733, 266), (274, 741, 734, 267), (276, 743, 736, 269), (269, 736, 738, 271), (250, 747, 739, 272), (267, 734, 740, 273), (264, 731, 741, 274), (266, 733, 742, 275), (265, 732, 743, 276), (268, 735, 744, 277), (279, 746, 745, 278), (270, 737, 750, 473), (388, 735, 748, 454), (390, 737, 753, 496), (105, 774, 791, 488), (494, 790, 791, 496), (216, 783, 787, 467), (459, 784, 788, 481), (390, 774, 786, 472), (481, 788, 789, 480), (472, 786, 787, 474), (398, 782, 785, 461), (461, 785, 789, 483), (85, 772, 784, 459), (372, 756, 790, 494), (399, 783, 782, 398), (388, 772, 781, 397), (385, 769, 780, 396), (386, 770, 779, 395), (384, 768, 778, 394), (387, 771, 777, 393), (370, 754, 776, 392), (389, 773, 775, 391), (396, 780, 773, 389), (394, 778, 771, 387), (392, 776, 770, 386), (395, 779, 769, 385), (397, 781, 768, 384), (381, 765, 767, 383), (373, 757, 766, 382), (375, 759, 765, 381), (382, 766, 764, 380), (377, 761, 763, 379), (371, 755, 762, 378), (374, 758, 761, 377), (378, 762, 760, 376), (376, 760, 759, 375), (380, 764, 758, 374), (379, 763, 754, 370), (393, 777, 757, 373), (383, 767, 756, 372), (391, 775, 755, 371), (792, 793, 795, 794), (431, 433, 795, 793), (532, 431, 793, 792), (533, 532, 792, 794), (796, 798, 799, 797), (533, 432, 797, 799), (532, 533, 799, 798), (430, 532, 798, 796), (800, 801, 803, 802), (569, 568, 800, 802), (436, 437, 803, 801), (568, 436, 801, 800), (804, 806, 807, 805), (568, 569, 807, 806), (434, 568, 806, 804), (569, 435, 805, 807), (808, 809, 811, 810), (605, 604, 808, 810), (439, 441, 811, 809), (604, 439, 809, 808), (812, 813, 815, 814), (445, 641, 814, 815), (641, 640, 812, 814), (444, 445, 815, 813), (816, 817, 819, 818), (676, 447, 817, 816), (677, 676, 816, 818), (449, 677, 818, 819), (820, 821, 823, 822), (712, 452, 821, 820), (713, 712, 820, 822), (453, 713, 822, 823), (824, 825, 827, 826), (455, 457, 827, 825), (748, 455, 825, 824), (457, 749, 826, 827), (828, 829, 831, 830), (482, 483, 831, 829), (788, 482, 829, 828), (789, 788, 828, 830)])
_uv = me_cube_001.uv_layers.new(name='UVMap')
_uv.uv.foreach_set('vector', [0.6094, 0.2188, 0.625, 0.2188, 0.625, 0.25, 0.6094, 0.25, 0.6094, 0.4688, 0.625, 0.4688, 0.625, 0.5, 0.6094, 0.5, 0.6094, 0.7188, 0.625, 0.7188, 0.625, 0.75, 0.6094, 0.75, 0.6094, 0.9688, 0.625, 0.9688, 0.625, 1.0, 0.6094, 1.0, 0.3438, 0.7188, 0.375, 0.7188, 0.375, 0.75, 0.3438, 0.75, 0.8438, 0.5312, 0.8438, 0.5, 0.8438, 0.5, 0.8438, 0.5312, 0.6875, 0.7188, 0.75, 0.7188, 0.75, 0.75, 0.6875, 0.75, 0.1875, 0.7188, 0.25, 0.7188, 0.25, 0.75, 0.1875, 0.75, 0.6094, 0.8125, 0.625, 0.8125, 0.625, 0.875, 0.6094, 0.875, 0.6094, 0.3125, 0.625, 0.3125, 0.625, 0.375, 0.6094, 0.375, 0.6094, 0.2812, 0.625, 0.2812, 0.625, 0.3125, 0.6094, 0.3125, 0.1562, 0.7188, 0.1875, 0.7188, 0.1875, 0.75, 0.1562, 0.75, 0.75, 0.7188, 0.8125, 0.7188, 0.8125, 0.75, 0.75, 0.75, 0.6094, 0.875, 0.625, 0.875, 0.625, 0.9375, 0.6094, 0.9375, 0.125, 0.7188, 0.1562, 0.7188, 0.1562, 0.75, 0.125, 0.75, 0.6094, 0.25, 0.625, 0.25, 0.625, 0.2812, 0.6094, 0.2812, 0.8125, 0.7188, 0.8438, 0.7188, 0.8438, 0.75, 0.8125, 0.75, 0.6094, 0.9375, 0.625, 0.9375, 0.625, 0.9688, 0.6094, 0.9688, 0.6094, 0.7812, 0.625, 0.7812, 0.625, 0.8125, 0.6094, 0.8125, 0.6562, 0.7188, 0.6875, 0.7188, 0.6875, 0.75, 0.6562, 0.75, 0.25, 0.7188, 0.3125, 0.7188, 0.3125, 0.75, 0.25, 0.75, 0.6094, 0.375, 0.625, 0.375, 0.625, 0.4375, 0.6094, 0.4375, 0.625, 0.5, 0.625, 0.4688, 0.625, 0.4688, 0.625, 0.5, 0.6094, 0.75, 0.625, 0.75, 0.625, 0.7812, 0.6094, 0.7812, 0.3125, 0.7188, 0.3438, 0.7188, 0.3438, 0.75, 0.3125, 0.75, 0.6094, 0.4375, 0.625, 0.4375, 0.625, 0.4688, 0.6094, 0.4688, 0.625, 1.0, 0.625, 0.9688, 0.625, 0.9688, 0.625, 1.0, 0.625, 0.2812, 0.625, 0.25, 0.625, 0.25, 0.625, 0.2812, 0.625, 0.03125, 0.625, 0.0, 0.625, 0.0, 0.625, 0.03125, 0.625, 1.0, 0.625, 0.9688, 0.625, 0.9688, 0.625, 1.0, 0.625, 0.7188, 0.6562, 0.7188, 0.6562, 0.7188, 0.625, 0.7188, 0.625, 1.0, 0.625, 0.9688, 0.625, 0.9688, 0.625, 1.0, 0.625, 0.7812, 0.625, 0.75, 0.625, 0.75, 0.625, 0.7812, 0.625, 0.2812, 0.625, 0.25, 0.625, 0.25, 0.625, 0.2812, 0.625, 0.03125, 0.625, 0.0, 0.625, 0.0, 0.625, 0.03125, 0.625, 0.5312, 0.625, 0.5, 0.625, 0.5, 0.625, 0.5312, 0.6562, 0.7188, 0.6562, 0.75, 0.6562, 0.75, 0.6562, 0.7188, 0.8438, 0.5312, 0.8438, 0.5, 0.8438, 0.5, 0.8438, 0.5312, 0.8438, 0.6562, 0.8438, 0.625, 0.8438, 0.625, 0.8438, 0.6562, 0.6562, 0.5938, 0.6562, 0.625, 0.6562, 0.625, 0.6562, 0.5938, 0.625, 0.6562, 0.625, 0.625, 0.625, 0.625, 0.625, 0.6562, 0.625, 0.1562, 0.625, 0.125, 0.625, 0.125, 0.625, 0.1562, 0.8438, 0.625, 0.8438, 0.5938, 0.8438, 0.5938, 0.8438, 0.625, 0.625, 0.625, 0.625, 0.5938, 0.625, 0.5938, 0.625, 0.625, 0.625, 0.1562, 0.625, 0.125, 0.625, 0.125, 0.625, 0.1562, 0.3125, 0.5938, 0.3438, 0.5938, 0.3438, 0.625, 0.3125, 0.625, 0.25, 0.5938, 0.3125, 0.5938, 0.3125, 0.625, 0.25, 0.625, 0.6562, 0.5938, 0.6875, 0.5938, 0.6875, 0.625, 0.6562, 0.625, 0.8125, 0.5938, 0.8438, 0.5938, 0.8438, 0.625, 0.8125, 0.625, 0.125, 0.5938, 0.1562, 0.5938, 0.1562, 0.625, 0.125, 0.625, 0.75, 0.5938, 0.8125, 0.5938, 0.8125, 0.625, 0.75, 0.625, 0.1562, 0.5938, 0.1875, 0.5938, 0.1875, 0.625, 0.1562, 0.625, 0.1875, 0.5938, 0.25, 0.5938, 0.25, 0.625, 0.1875, 0.625, 0.6875, 0.5938, 0.75, 0.5938, 0.75, 0.625, 0.6875, 0.625, 0.8438, 0.6562, 0.8438, 0.625, 0.8438, 0.625, 0.8438, 0.6562, 0.3438, 0.5938, 0.375, 0.5938, 0.375, 0.625, 0.3438, 0.625, 0.6094, 0.5938, 0.625, 0.5938, 0.625, 0.625, 0.6094, 0.625, 0.6094, 0.09375, 0.625, 0.09375, 0.625, 0.125, 0.6094, 0.125, 0.6094, 0.03125, 0.625, 0.03125, 0.625, 0.0625, 0.6094, 0.0625, 0.8438, 0.7188, 0.8438, 0.6875, 0.8438, 0.6875, 0.8438, 0.7188, 0.625, 0.7188, 0.625, 0.6875, 0.625, 0.6875, 0.625, 0.7188, 0.8438, 0.7188, 0.8438, 0.6875, 0.8438, 0.6875, 0.8438, 0.7188, 0.6562, 0.6562, 0.6562, 0.6875, 0.6562, 0.6875, 0.6562, 0.6562, 0.625, 0.09375, 0.625, 0.0625, 0.625, 0.0625, 0.625, 0.09375, 0.8438, 0.6875, 0.8438, 0.6562, 0.8438, 0.6562, 0.8438, 0.6875, 0.625, 0.6875, 0.625, 0.6562, 0.625, 0.6562, 0.625, 0.6875, 0.625, 0.09375, 0.625, 0.0625, 0.625, 0.0625, 0.625, 0.09375, 0.3125, 0.6562, 0.3438, 0.6562, 0.3438, 0.6875, 0.3125, 0.6875, 0.25, 0.6562, 0.3125, 0.6562, 0.3125, 0.6875, 0.25, 0.6875, 0.6562, 0.6562, 0.6875, 0.6562, 0.6875, 0.6875, 0.6562, 0.6875, 0.8125, 0.6562, 0.8438, 0.6562, 0.8438, 0.6875, 0.8125, 0.6875, 0.125, 0.6562, 0.1562, 0.6562, 0.1562, 0.6875, 0.125, 0.6875, 0.75, 0.6562, 0.8125, 0.6562, 0.8125, 0.6875, 0.75, 0.6875, 0.1562, 0.6562, 0.1875, 0.6562, 0.1875, 0.6875, 0.1562, 0.6875, 0.1875, 0.6562, 0.25, 0.6562, 0.25, 0.6875, 0.1875, 0.6875, 0.6875, 0.6562, 0.75, 0.6562, 0.75, 0.6875, 0.6875, 0.6875, 0.3438, 0.6562, 0.375, 0.6562, 0.375, 0.6875, 0.3438, 0.6875, 0.6094, 0.6562, 0.625, 0.6562, 0.625, 0.6875, 0.6094, 0.6875, 0.375, 0.5625, 0.375, 0.5312, 0.375, 0.5312, 0.375, 0.5625, 0.3438, 0.5312, 0.375, 0.5312, 0.375, 0.5625, 0.3438, 0.5625, 0.6875, 0.5312, 0.75, 0.5312, 0.75, 0.5625, 0.6875, 0.5625, 0.1875, 0.5312, 0.25, 0.5312, 0.25, 0.5625, 0.1875, 0.5625, 0.1562, 0.5312, 0.1875, 0.5312, 0.1875, 0.5625, 0.1562, 0.5625, 0.75, 0.5312, 0.8125, 0.5312, 0.8125, 0.5625, 0.75, 0.5625, 0.125, 0.5312, 0.1562, 0.5312, 0.1562, 0.5625, 0.125, 0.5625, 0.8125, 0.5312, 0.8438, 0.5312, 0.8438, 0.5625, 0.8125, 0.5625, 0.6562, 0.5312, 0.6875, 0.5312, 0.6875, 0.5625, 0.6562, 0.5625, 0.25, 0.5312, 0.3125, 0.5312, 0.3125, 0.5625, 0.25, 0.5625, 0.3125, 0.5312, 0.3438, 0.5312, 0.3438, 0.5625, 0.3125, 0.5625, 0.625, 0.2188, 0.625, 0.1875, 0.625, 0.1875, 0.625, 0.2188, 0.625, 0.5312, 0.6562, 0.5312, 0.6562, 0.5312, 0.625, 0.5312, 0.8438, 0.5625, 0.8438, 0.5312, 0.8438, 0.5312, 0.8438, 0.5625, 0.625, 0.2188, 0.625, 0.1875, 0.625, 0.1875, 0.625, 0.2188, 0.6562, 0.5312, 0.6562, 0.5625, 0.6562, 0.5625, 0.6562, 0.5312, 0.8438, 0.5938, 0.8438, 0.5625, 0.8438, 0.5625, 0.8438, 0.5938, 0.625, 0.5938, 0.625, 0.5625, 0.625, 0.5625, 0.625, 0.5938, 0.8438, 0.5938, 0.8438, 0.5625, 0.8438, 0.5625, 0.8438, 0.5938, 0.6094, 0.1562, 0.625, 0.1562, 0.625, 0.1875, 0.6094, 0.1875, 0.6562, 0.5, 0.6562, 0.5312, 0.6562, 0.5312, 0.6562, 0.5, 0.625, 0.25, 0.625, 0.2188, 0.625, 0.2188, 0.625, 0.25, 0.8438, 0.5, 0.875, 0.5, 0.875, 0.5312, 0.8438, 0.5312, 0.625, 0.5, 0.6562, 0.5, 0.6562, 0.5312, 0.625, 0.5312, 0.625, 0.25, 0.625, 0.2188, 0.625, 0.2188, 0.625, 0.25, 0.3125, 0.5, 0.3438, 0.5, 0.3438, 0.5312, 0.3125, 0.5312, 0.25, 0.5, 0.3125, 0.5, 0.3125, 0.5312, 0.25, 0.5312, 0.6562, 0.5, 0.6875, 0.5, 0.6875, 0.5312, 0.6562, 0.5312, 0.8125, 0.5, 0.8438, 0.5, 0.8438, 0.5312, 0.8125, 0.5312, 0.125, 0.5, 0.1562, 0.5, 0.1562, 0.5312, 0.125, 0.5312, 0.75, 0.5, 0.8125, 0.5, 0.8125, 0.5312, 0.75, 0.5312, 0.1562, 0.5, 0.1875, 0.5, 0.1875, 0.5312, 0.1562, 0.5312, 0.1875, 0.5, 0.25, 0.5, 0.25, 0.5312, 0.1875, 0.5312, 0.6875, 0.5, 0.75, 0.5, 0.75, 0.5312, 0.6875, 0.5312, 0.3438, 0.5, 0.375, 0.5, 0.375, 0.5312, 0.3438, 0.5312, 0.3906, 0.5, 0.4062, 0.5, 0.4062, 0.5, 0.3906, 0.5, 0.8438, 0.5625, 0.8438, 0.5312, 0.8438, 0.5312, 0.8438, 0.5625, 0.625, 0.5625, 0.625, 0.5312, 0.625, 0.5312, 0.625, 0.5625, 0.8438, 0.5625, 0.8438, 0.5312, 0.8438, 0.5312, 0.8438, 0.5625, 0.6094, 0.1875, 0.625, 0.1875, 0.625, 0.2188, 0.6094, 0.2188, 0.8438, 0.75, 0.8438, 0.7188, 0.8438, 0.7188, 0.8438, 0.75, 0.625, 0.75, 0.625, 0.7188, 0.625, 0.7188, 0.625, 0.75, 0.8438, 0.75, 0.8438, 0.7188, 0.8438, 0.7188, 0.8438, 0.75, 0.6094, 0.0, 0.625, 0.0, 0.625, 0.03125, 0.6094, 0.03125, 0.6562, 0.6875, 0.6562, 0.7188, 0.6562, 0.7188, 0.6562, 0.6875, 0.625, 0.0625, 0.625, 0.03125, 0.625, 0.03125, 0.625, 0.0625, 0.8438, 0.6875, 0.875, 0.6875, 0.875, 0.7188, 0.8438, 0.7188, 0.625, 0.6875, 0.6562, 0.6875, 0.6562, 0.7188, 0.625, 0.7188, 0.625, 0.0625, 0.625, 0.03125, 0.625, 0.03125, 0.625, 0.0625, 0.3125, 0.6875, 0.3438, 0.6875, 0.3438, 0.7188, 0.3125, 0.7188, 0.25, 0.6875, 0.3125, 0.6875, 0.3125, 0.7188, 0.25, 0.7188, 0.6562, 0.6875, 0.6875, 0.6875, 0.6875, 0.7188, 0.6562, 0.7188, 0.8125, 0.6875, 0.8438, 0.6875, 0.8438, 0.7188, 0.8125, 0.7188, 0.125, 0.6875, 0.1562, 0.6875, 0.1562, 0.7188, 0.125, 0.7188, 0.75, 0.6875, 0.8125, 0.6875, 0.8125, 0.7188, 0.75, 0.7188, 0.1562, 0.6875, 0.1875, 0.6875, 0.1875, 0.7188, 0.1562, 0.7188, 0.1875, 0.6875, 0.25, 0.6875, 0.25, 0.7188, 0.1875, 0.7188, 0.6875, 0.6875, 0.75, 0.6875, 0.75, 0.7188, 0.6875, 0.7188, 0.3438, 0.6875, 0.375, 0.6875, 0.375, 0.7188, 0.3438, 0.7188, 0.6094, 0.6875, 0.625, 0.6875, 0.625, 0.7188, 0.6094, 0.7188, 0.6094, 0.625, 0.625, 0.625, 0.625, 0.6562, 0.6094, 0.6562, 0.3438, 0.625, 0.375, 0.625, 0.375, 0.6562, 0.3438, 0.6562, 0.6875, 0.625, 0.75, 0.625, 0.75, 0.6562, 0.6875, 0.6562, 0.1875, 0.625, 0.25, 0.625, 0.25, 0.6562, 0.1875, 0.6562, 0.1562, 0.625, 0.1875, 0.625, 0.1875, 0.6562, 0.1562, 0.6562, 0.75, 0.625, 0.8125, 0.625, 0.8125, 0.6562, 0.75, 0.6562, 0.125, 0.625, 0.1562, 0.625, 0.1562, 0.6562, 0.125, 0.6562, 0.8125, 0.625, 0.8438, 0.625, 0.8438, 0.6562, 0.8125, 0.6562, 0.6562, 0.625, 0.6875, 0.625, 0.6875, 0.6562, 0.6562, 0.6562, 0.25, 0.625, 0.3125, 0.625, 0.3125, 0.6562, 0.25, 0.6562, 0.3125, 0.625, 0.3438, 0.625, 0.3438, 0.6562, 0.3125, 0.6562, 0.625, 0.125, 0.625, 0.09375, 0.625, 0.09375, 0.625, 0.125, 0.625, 0.625, 0.6562, 0.625, 0.6562, 0.6562, 0.625, 0.6562, 0.8438, 0.625, 0.875, 0.625, 0.875, 0.6562, 0.8438, 0.6562, 0.625, 0.125, 0.625, 0.09375, 0.625, 0.09375, 0.625, 0.125, 0.6562, 0.625, 0.6562, 0.6562, 0.6562, 0.6562, 0.6562, 0.625, 0.6094, 0.0625, 0.625, 0.0625, 0.625, 0.09375, 0.6094, 0.09375, 0.8438, 0.6875, 0.8438, 0.6562, 0.8438, 0.6562, 0.8438, 0.6875, 0.625, 0.6875, 0.625, 0.6562, 0.625, 0.6562, 0.625, 0.6875, 0.8438, 0.6875, 0.8438, 0.6562, 0.8438, 0.6562, 0.8438, 0.6875, 0.6094, 0.125, 0.625, 0.125, 0.625, 0.1562, 0.6094, 0.1562, 0.8438, 0.625, 0.8438, 0.5938, 0.8438, 0.5938, 0.8438, 0.625, 0.625, 0.625, 0.625, 0.5938, 0.625, 0.5938, 0.625, 0.625, 0.8438, 0.625, 0.8438, 0.5938, 0.8438, 0.5938, 0.8438, 0.625, 0.6094, 0.5625, 0.625, 0.5625, 0.625, 0.5938, 0.6094, 0.5938, 0.3438, 0.5625, 0.375, 0.5625, 0.375, 0.5938, 0.3438, 0.5938, 0.6875, 0.5625, 0.75, 0.5625, 0.75, 0.5938, 0.6875, 0.5938, 0.1875, 0.5625, 0.25, 0.5625, 0.25, 0.5938, 0.1875, 0.5938, 0.1562, 0.5625, 0.1875, 0.5625, 0.1875, 0.5938, 0.1562, 0.5938, 0.75, 0.5625, 0.8125, 0.5625, 0.8125, 0.5938, 0.75, 0.5938, 0.125, 0.5625, 0.1562, 0.5625, 0.1562, 0.5938, 0.125, 0.5938, 0.8125, 0.5625, 0.8438, 0.5625, 0.8438, 0.5938, 0.8125, 0.5938, 0.6562, 0.5625, 0.6875, 0.5625, 0.6875, 0.5938, 0.6562, 0.5938, 0.25, 0.5625, 0.3125, 0.5625, 0.3125, 0.5938, 0.25, 0.5938, 0.3125, 0.5625, 0.3438, 0.5625, 0.3438, 0.5938, 0.3125, 0.5938, 0.625, 0.1875, 0.625, 0.1562, 0.625, 0.1562, 0.625, 0.1875, 0.625, 0.5625, 0.6562, 0.5625, 0.6562, 0.5938, 0.625, 0.5938, 0.8438, 0.5625, 0.875, 0.5625, 0.875, 0.5938, 0.8438, 0.5938, 0.625, 0.1875, 0.625, 0.1562, 0.625, 0.1562, 0.625, 0.1875, 0.6562, 0.5625, 0.6562, 0.5938, 0.6562, 0.5938, 0.6562, 0.5625, 0.625, 0.6562, 0.6562, 0.6562, 0.6562, 0.6875, 0.625, 0.6875, 0.6562, 0.6875, 0.625, 0.6875, 0.625, 0.6875, 0.6562, 0.6875, 0.625, 0.6562, 0.6562, 0.6562, 0.6562, 0.6562, 0.625, 0.6562, 0.6562, 0.6562, 0.6562, 0.6875, 0.6562, 0.6875, 0.6562, 0.6562, 0.625, 0.7188, 0.6562, 0.7188, 0.6562, 0.75, 0.625, 0.75, 0.6562, 0.7188, 0.6562, 0.75, 0.6562, 0.75, 0.6562, 0.7188, 0.625, 0.75, 0.625, 0.7188, 0.625, 0.7188, 0.625, 0.75, 0.625, 0.7812, 0.625, 0.75, 0.625, 0.75, 0.625, 0.7812, 0.625, 0.5938, 0.6562, 0.5938, 0.6562, 0.625, 0.625, 0.625, 0.6562, 0.625, 0.625, 0.625, 0.625, 0.625, 0.6562, 0.625, 0.625, 0.5938, 0.6562, 0.5938, 0.6562, 0.5938, 0.625, 0.5938, 0.6562, 0.5938, 0.6562, 0.625, 0.6562, 0.625, 0.6562, 0.5938, 0.625, 0.5312, 0.6562, 0.5312, 0.6562, 0.5625, 0.625, 0.5625, 0.625, 0.5625, 0.625, 0.5312, 0.625, 0.5312, 0.625, 0.5625, 0.6562, 0.5312, 0.6562, 0.5625, 0.6562, 0.5625, 0.6562, 0.5312, 0.6562, 0.5625, 0.625, 0.5625, 0.625, 0.5625, 0.6562, 0.5625, 0.8438, 0.5312, 0.875, 0.5312, 0.875, 0.5625, 0.8438, 0.5625, 0.875, 0.5625, 0.8438, 0.5625, 0.8438, 0.5625, 0.875, 0.5625, 0.8438, 0.5312, 0.875, 0.5312, 0.875, 0.5312, 0.8438, 0.5312, 0.625, 0.2188, 0.625, 0.1875, 0.625, 0.1875, 0.625, 0.2188, 0.625, 0.1562, 0.625, 0.125, 0.625, 0.125, 0.625, 0.1562, 0.625, 0.1562, 0.625, 0.125, 0.625, 0.125, 0.625, 0.1562, 0.875, 0.625, 0.8438, 0.625, 0.8438, 0.625, 0.875, 0.625, 0.8438, 0.5938, 0.875, 0.5938, 0.875, 0.5938, 0.8438, 0.5938, 0.8438, 0.5938, 0.875, 0.5938, 0.875, 0.625, 0.8438, 0.625, 0.8438, 0.625, 0.8438, 0.5938, 0.8438, 0.5938, 0.8438, 0.625, 0.8438, 0.5938, 0.875, 0.5938, 0.875, 0.5938, 0.8438, 0.5938, 0.875, 0.625, 0.8438, 0.625, 0.8438, 0.625, 0.875, 0.625, 0.8438, 0.6562, 0.875, 0.6562, 0.875, 0.6875, 0.8438, 0.6875, 0.875, 0.6875, 0.8438, 0.6875, 0.8438, 0.6875, 0.875, 0.6875, 0.625, 0.09375, 0.625, 0.0625, 0.625, 0.0625, 0.625, 0.09375, 0.8438, 0.6562, 0.875, 0.6562, 0.875, 0.6562, 0.8438, 0.6562, 0.8438, 0.7188, 0.875, 0.7188, 0.875, 0.75, 0.8438, 0.75, 0.625, 0.03125, 0.625, 0.0, 0.625, 0.0, 0.625, 0.03125, 0.8438, 0.7188, 0.875, 0.7188, 0.875, 0.7188, 0.8438, 0.7188, 0.8438, 0.75, 0.8438, 0.7188, 0.8438, 0.7188, 0.8438, 0.75, 0.6094, 0.5312, 0.625, 0.5312, 0.625, 0.5625, 0.6094, 0.5625, 0.4062, 0.5625, 0.4062, 0.5625, 0.4062, 0.5625, 0.4062, 0.5625, 0.5469, 0.5312, 0.5625, 0.5312, 0.5625, 0.5312, 0.5469, 0.5312, 0.625, 0.5312, 0.625, 0.5625, 0.625, 0.5625, 0.625, 0.5312, 0.4531, 0.5312, 0.4375, 0.5312, 0.4375, 0.5312, 0.4531, 0.5312, 0.5156, 0.5625, 0.5312, 0.5625, 0.5312, 0.5625, 0.5156, 0.5625, 0.4844, 0.5312, 0.5, 0.5312, 0.5, 0.5625, 0.4844, 0.5625, 0.4844, 0.5625, 0.5, 0.5625, 0.5, 0.5938, 0.4844, 0.5938, 0.4844, 0.125, 0.5, 0.125, 0.5, 0.1562, 0.4844, 0.1562, 0.4844, 0.0625, 0.5, 0.0625, 0.5, 0.09375, 0.4844, 0.09375, 0.4844, 0.625, 0.5, 0.625, 0.5, 0.6562, 0.4844, 0.6562, 0.4844, 0.6875, 0.5, 0.6875, 0.5, 0.7188, 0.4844, 0.7188, 0.4844, 0.0, 0.5, 0.0, 0.5, 0.03125, 0.4844, 0.03125, 0.4844, 0.1875, 0.5, 0.1875, 0.5, 0.2188, 0.4844, 0.2188, 0.5781, 0.5312, 0.5625, 0.5312, 0.5625, 0.5312, 0.5781, 0.5312, 0.4844, 0.1562, 0.5, 0.1562, 0.5, 0.1875, 0.4844, 0.1875, 0.4844, 0.6562, 0.5, 0.6562, 0.5, 0.6875, 0.4844, 0.6875, 0.4844, 0.03125, 0.5, 0.03125, 0.5, 0.0625, 0.4844, 0.0625, 0.4844, 0.09375, 0.5, 0.09375, 0.5, 0.125, 0.4844, 0.125, 0.4844, 0.5938, 0.5, 0.5938, 0.5, 0.625, 0.4844, 0.625, 0.4844, 0.4375, 0.5, 0.4375, 0.5, 0.4688, 0.4844, 0.4688, 0.4844, 0.75, 0.5, 0.75, 0.5, 0.7812, 0.4844, 0.7812, 0.4844, 0.375, 0.5, 0.375, 0.5, 0.4375, 0.4844, 0.4375, 0.4844, 0.7812, 0.5, 0.7812, 0.5, 0.8125, 0.4844, 0.8125, 0.4844, 0.9375, 0.5, 0.9375, 0.5, 0.9688, 0.4844, 0.9688, 0.4844, 0.25, 0.5, 0.25, 0.5, 0.2812, 0.4844, 0.2812, 0.4844, 0.875, 0.5, 0.875, 0.5, 0.9375, 0.4844, 0.9375, 0.4844, 0.2812, 0.5, 0.2812, 0.5, 0.3125, 0.4844, 0.3125, 0.4844, 0.3125, 0.5, 0.3125, 0.5, 0.375, 0.4844, 0.375, 0.4844, 0.8125, 0.5, 0.8125, 0.5, 0.875, 0.4844, 0.875, 0.4844, 0.9688, 0.5, 0.9688, 0.5, 1.0, 0.4844, 1.0, 0.4844, 0.7188, 0.5, 0.7188, 0.5, 0.75, 0.4844, 0.75, 0.4844, 0.4688, 0.5, 0.4688, 0.5, 0.5, 0.4844, 0.5, 0.4844, 0.2188, 0.5, 0.2188, 0.5, 0.25, 0.4844, 0.25, 0.5781, 0.5625, 0.5625, 0.5625, 0.5625, 0.5625, 0.5781, 0.5625, 0.5156, 0.5312, 0.5, 0.5312, 0.5, 0.5312, 0.5156, 0.5312, 0.5469, 0.5312, 0.5625, 0.5312, 0.5625, 0.5625, 0.5469, 0.5625, 0.5469, 0.5625, 0.5625, 0.5625, 0.5625, 0.5938, 0.5469, 0.5938, 0.5469, 0.125, 0.5625, 0.125, 0.5625, 0.1562, 0.5469, 0.1562, 0.5469, 0.0625, 0.5625, 0.0625, 0.5625, 0.09375, 0.5469, 0.09375, 0.5469, 0.625, 0.5625, 0.625, 0.5625, 0.6562, 0.5469, 0.6562, 0.5469, 0.6875, 0.5625, 0.6875, 0.5625, 0.7188, 0.5469, 0.7188, 0.5469, 0.0, 0.5625, 0.0, 0.5625, 0.03125, 0.5469, 0.03125, 0.5469, 0.1875, 0.5625, 0.1875, 0.5625, 0.2188, 0.5469, 0.2188, 0.6094, 0.5, 0.625, 0.5, 0.625, 0.5, 0.6094, 0.5, 0.5469, 0.1562, 0.5625, 0.1562, 0.5625, 0.1875, 0.5469, 0.1875, 0.5469, 0.6562, 0.5625, 0.6562, 0.5625, 0.6875, 0.5469, 0.6875, 0.5469, 0.03125, 0.5625, 0.03125, 0.5625, 0.0625, 0.5469, 0.0625, 0.5469, 0.09375, 0.5625, 0.09375, 0.5625, 0.125, 0.5469, 0.125, 0.5469, 0.5938, 0.5625, 0.5938, 0.5625, 0.625, 0.5469, 0.625, 0.5469, 0.4375, 0.5625, 0.4375, 0.5625, 0.4688, 0.5469, 0.4688, 0.5469, 0.75, 0.5625, 0.75, 0.5625, 0.7812, 0.5469, 0.7812, 0.5469, 0.375, 0.5625, 0.375, 0.5625, 0.4375, 0.5469, 0.4375, 0.5469, 0.7812, 0.5625, 0.7812, 0.5625, 0.8125, 0.5469, 0.8125, 0.5469, 0.9375, 0.5625, 0.9375, 0.5625, 0.9688, 0.5469, 0.9688, 0.5469, 0.25, 0.5625, 0.25, 0.5625, 0.2812, 0.5469, 0.2812, 0.5469, 0.875, 0.5625, 0.875, 0.5625, 0.9375, 0.5469, 0.9375, 0.5469, 0.2812, 0.5625, 0.2812, 0.5625, 0.3125, 0.5469, 0.3125, 0.5469, 0.3125, 0.5625, 0.3125, 0.5625, 0.375, 0.5469, 0.375, 0.5469, 0.8125, 0.5625, 0.8125, 0.5625, 0.875, 0.5469, 0.875, 0.5469, 0.9688, 0.5625, 0.9688, 0.5625, 1.0, 0.5469, 1.0, 0.5469, 0.7188, 0.5625, 0.7188, 0.5625, 0.75, 0.5469, 0.75, 0.5469, 0.4688, 0.5625, 0.4688, 0.5625, 0.5, 0.5469, 0.5, 0.5469, 0.2188, 0.5625, 0.2188, 0.5625, 0.25, 0.5469, 0.25, 0.4219, 0.2188, 0.4375, 0.2188, 0.4375, 0.25, 0.4219, 0.25, 0.4219, 0.4688, 0.4375, 0.4688, 0.4375, 0.5, 0.4219, 0.5, 0.4219, 0.7188, 0.4375, 0.7188, 0.4375, 0.75, 0.4219, 0.75, 0.4219, 0.9688, 0.4375, 0.9688, 0.4375, 1.0, 0.4219, 1.0, 0.4219, 0.8125, 0.4375, 0.8125, 0.4375, 0.875, 0.4219, 0.875, 0.4219, 0.3125, 0.4375, 0.3125, 0.4375, 0.375, 0.4219, 0.375, 0.4219, 0.2812, 0.4375, 0.2812, 0.4375, 0.3125, 0.4219, 0.3125, 0.4219, 0.875, 0.4375, 0.875, 0.4375, 0.9375, 0.4219, 0.9375, 0.4219, 0.25, 0.4375, 0.25, 0.4375, 0.2812, 0.4219, 0.2812, 0.4219, 0.9375, 0.4375, 0.9375, 0.4375, 0.9688, 0.4219, 0.9688, 0.4219, 0.7812, 0.4375, 0.7812, 0.4375, 0.8125, 0.4219, 0.8125, 0.4219, 0.375, 0.4375, 0.375, 0.4375, 0.4375, 0.4219, 0.4375, 0.4219, 0.75, 0.4375, 0.75, 0.4375, 0.7812, 0.4219, 0.7812, 0.4219, 0.4375, 0.4375, 0.4375, 0.4375, 0.4688, 0.4219, 0.4688, 0.4219, 0.5938, 0.4375, 0.5938, 0.4375, 0.625, 0.4219, 0.625, 0.4219, 0.09375, 0.4375, 0.09375, 0.4375, 0.125, 0.4219, 0.125, 0.4219, 0.03125, 0.4375, 0.03125, 0.4375, 0.0625, 0.4219, 0.0625, 0.4219, 0.6562, 0.4375, 0.6562, 0.4375, 0.6875, 0.4219, 0.6875, 0.4219, 0.1562, 0.4375, 0.1562, 0.4375, 0.1875, 0.4219, 0.1875, 0.4531, 0.5312, 0.4375, 0.5312, 0.4375, 0.5312, 0.4531, 0.5312, 0.4219, 0.1875, 0.4375, 0.1875, 0.4375, 0.2188, 0.4219, 0.2188, 0.4219, 0.0, 0.4375, 0.0, 0.4375, 0.03125, 0.4219, 0.03125, 0.4219, 0.6875, 0.4375, 0.6875, 0.4375, 0.7188, 0.4219, 0.7188, 0.4219, 0.625, 0.4375, 0.625, 0.4375, 0.6562, 0.4219, 0.6562, 0.4219, 0.0625, 0.4375, 0.0625, 0.4375, 0.09375, 0.4219, 0.09375, 0.4219, 0.125, 0.4375, 0.125, 0.4375, 0.1562, 0.4219, 0.1562, 0.4219, 0.5625, 0.4375, 0.5625, 0.4375, 0.5938, 0.4219, 0.5938, 0.4219, 0.5312, 0.4375, 0.5312, 0.4375, 0.5625, 0.4219, 0.5625, 0.625, 0.5312, 0.625, 0.5312, 0.625, 0.5312, 0.625, 0.5312, 0.4531, 0.5625, 0.4375, 0.5625, 0.4375, 0.5625, 0.4531, 0.5625, 0.4688, 0.5625, 0.4688, 0.5625, 0.4688, 0.5625, 0.4688, 0.5625, 0.4531, 0.2188, 0.4688, 0.2188, 0.4688, 0.25, 0.4531, 0.25, 0.4531, 0.4688, 0.4688, 0.4688, 0.4688, 0.5, 0.4531, 0.5, 0.4531, 0.7188, 0.4688, 0.7188, 0.4688, 0.75, 0.4531, 0.75, 0.4531, 0.9688, 0.4688, 0.9688, 0.4688, 1.0, 0.4531, 1.0, 0.4531, 0.8125, 0.4688, 0.8125, 0.4688, 0.875, 0.4531, 0.875, 0.4531, 0.3125, 0.4688, 0.3125, 0.4688, 0.375, 0.4531, 0.375, 0.4531, 0.2812, 0.4688, 0.2812, 0.4688, 0.3125, 0.4531, 0.3125, 0.4531, 0.875, 0.4688, 0.875, 0.4688, 0.9375, 0.4531, 0.9375, 0.4531, 0.25, 0.4688, 0.25, 0.4688, 0.2812, 0.4531, 0.2812, 0.4531, 0.9375, 0.4688, 0.9375, 0.4688, 0.9688, 0.4531, 0.9688, 0.4531, 0.7812, 0.4688, 0.7812, 0.4688, 0.8125, 0.4531, 0.8125, 0.4531, 0.375, 0.4688, 0.375, 0.4688, 0.4375, 0.4531, 0.4375, 0.4531, 0.75, 0.4688, 0.75, 0.4688, 0.7812, 0.4531, 0.7812, 0.4531, 0.4375, 0.4688, 0.4375, 0.4688, 0.4688, 0.4531, 0.4688, 0.4531, 0.5938, 0.4688, 0.5938, 0.4688, 0.625, 0.4531, 0.625, 0.4531, 0.09375, 0.4688, 0.09375, 0.4688, 0.125, 0.4531, 0.125, 0.4531, 0.03125, 0.4688, 0.03125, 0.4688, 0.0625, 0.4531, 0.0625, 0.4531, 0.6562, 0.4688, 0.6562, 0.4688, 0.6875, 0.4531, 0.6875, 0.4531, 0.1562, 0.4688, 0.1562, 0.4688, 0.1875, 0.4531, 0.1875, 0.4219, 0.5, 0.4375, 0.5, 0.4375, 0.5, 0.4219, 0.5, 0.4531, 0.1875, 0.4688, 0.1875, 0.4688, 0.2188, 0.4531, 0.2188, 0.4531, 0.0, 0.4688, 0.0, 0.4688, 0.03125, 0.4531, 0.03125, 0.4531, 0.6875, 0.4688, 0.6875, 0.4688, 0.7188, 0.4531, 0.7188, 0.4531, 0.625, 0.4688, 0.625, 0.4688, 0.6562, 0.4531, 0.6562, 0.4531, 0.0625, 0.4688, 0.0625, 0.4688, 0.09375, 0.4531, 0.09375, 0.4531, 0.125, 0.4688, 0.125, 0.4688, 0.1562, 0.4531, 0.1562, 0.4531, 0.5625, 0.4688, 0.5625, 0.4688, 0.5938, 0.4531, 0.5938, 0.4531, 0.5312, 0.4688, 0.5312, 0.4688, 0.5625, 0.4531, 0.5625, 0.5781, 0.5312, 0.5938, 0.5312, 0.5938, 0.5312, 0.5781, 0.5312, 0.5156, 0.2188, 0.5312, 0.2188, 0.5312, 0.25, 0.5156, 0.25, 0.5156, 0.4688, 0.5312, 0.4688, 0.5312, 0.5, 0.5156, 0.5, 0.5156, 0.7188, 0.5312, 0.7188, 0.5312, 0.75, 0.5156, 0.75, 0.5156, 0.9688, 0.5312, 0.9688, 0.5312, 1.0, 0.5156, 1.0, 0.5156, 0.8125, 0.5312, 0.8125, 0.5312, 0.875, 0.5156, 0.875, 0.5156, 0.3125, 0.5312, 0.3125, 0.5312, 0.375, 0.5156, 0.375, 0.5156, 0.2812, 0.5312, 0.2812, 0.5312, 0.3125, 0.5156, 0.3125, 0.5156, 0.875, 0.5312, 0.875, 0.5312, 0.9375, 0.5156, 0.9375, 0.5156, 0.25, 0.5312, 0.25, 0.5312, 0.2812, 0.5156, 0.2812, 0.5156, 0.9375, 0.5312, 0.9375, 0.5312, 0.9688, 0.5156, 0.9688, 0.5156, 0.7812, 0.5312, 0.7812, 0.5312, 0.8125, 0.5156, 0.8125, 0.5156, 0.375, 0.5312, 0.375, 0.5312, 0.4375, 0.5156, 0.4375, 0.5156, 0.75, 0.5312, 0.75, 0.5312, 0.7812, 0.5156, 0.7812, 0.5156, 0.4375, 0.5312, 0.4375, 0.5312, 0.4688, 0.5156, 0.4688, 0.5156, 0.5938, 0.5312, 0.5938, 0.5312, 0.625, 0.5156, 0.625, 0.5156, 0.09375, 0.5312, 0.09375, 0.5312, 0.125, 0.5156, 0.125, 0.5156, 0.03125, 0.5312, 0.03125, 0.5312, 0.0625, 0.5156, 0.0625, 0.5156, 0.6562, 0.5312, 0.6562, 0.5312, 0.6875, 0.5156, 0.6875, 0.5156, 0.1562, 0.5312, 0.1562, 0.5312, 0.1875, 0.5156, 0.1875, 0.5156, 0.5312, 0.5, 0.5312, 0.5, 0.5312, 0.5156, 0.5312, 0.5156, 0.1875, 0.5312, 0.1875, 0.5312, 0.2188, 0.5156, 0.2188, 0.5156, 0.0, 0.5312, 0.0, 0.5312, 0.03125, 0.5156, 0.03125, 0.5156, 0.6875, 0.5312, 0.6875, 0.5312, 0.7188, 0.5156, 0.7188, 0.5156, 0.625, 0.5312, 0.625, 0.5312, 0.6562, 0.5156, 0.6562, 0.5156, 0.0625, 0.5312, 0.0625, 0.5312, 0.09375, 0.5156, 0.09375, 0.5156, 0.125, 0.5312, 0.125, 0.5312, 0.1562, 0.5156, 0.1562, 0.5156, 0.5625, 0.5312, 0.5625, 0.5312, 0.5938, 0.5156, 0.5938, 0.5156, 0.5312, 0.5312, 0.5312, 0.5312, 0.5625, 0.5156, 0.5625, 0.4531, 0.5312, 0.4688, 0.5312, 0.4688, 0.5312, 0.4531, 0.5312, 0.5469, 0.5625, 0.5625, 0.5625, 0.5625, 0.5625, 0.5469, 0.5625, 0.6094, 0.5625, 0.5938, 0.5625, 0.5938, 0.5625, 0.6094, 0.5625, 0.5938, 0.5625, 0.5938, 0.5625, 0.5938, 0.5625, 0.5938, 0.5625, 0.5781, 0.5312, 0.5938, 0.5312, 0.5938, 0.5625, 0.5781, 0.5625, 0.5781, 0.5625, 0.5938, 0.5625, 0.5938, 0.5938, 0.5781, 0.5938, 0.5781, 0.125, 0.5938, 0.125, 0.5938, 0.1562, 0.5781, 0.1562, 0.5781, 0.0625, 0.5938, 0.0625, 0.5938, 0.09375, 0.5781, 0.09375, 0.5781, 0.625, 0.5938, 0.625, 0.5938, 0.6562, 0.5781, 0.6562, 0.5781, 0.6875, 0.5938, 0.6875, 0.5938, 0.7188, 0.5781, 0.7188, 0.5781, 0.0, 0.5938, 0.0, 0.5938, 0.03125, 0.5781, 0.03125, 0.5781, 0.1875, 0.5938, 0.1875, 0.5938, 0.2188, 0.5781, 0.2188, 0.4844, 0.5, 0.5, 0.5, 0.5, 0.5, 0.4844, 0.5, 0.5781, 0.1562, 0.5938, 0.1562, 0.5938, 0.1875, 0.5781, 0.1875, 0.5781, 0.6562, 0.5938, 0.6562, 0.5938, 0.6875, 0.5781, 0.6875, 0.5781, 0.03125, 0.5938, 0.03125, 0.5938, 0.0625, 0.5781, 0.0625, 0.5781, 0.09375, 0.5938, 0.09375, 0.5938, 0.125, 0.5781, 0.125, 0.5781, 0.5938, 0.5938, 0.5938, 0.5938, 0.625, 0.5781, 0.625, 0.5781, 0.4375, 0.5938, 0.4375, 0.5938, 0.4688, 0.5781, 0.4688, 0.5781, 0.75, 0.5938, 0.75, 0.5938, 0.7812, 0.5781, 0.7812, 0.5781, 0.375, 0.5938, 0.375, 0.5938, 0.4375, 0.5781, 0.4375, 0.5781, 0.7812, 0.5938, 0.7812, 0.5938, 0.8125, 0.5781, 0.8125, 0.5781, 0.9375, 0.5938, 0.9375, 0.5938, 0.9688, 0.5781, 0.9688, 0.5781, 0.25, 0.5938, 0.25, 0.5938, 0.2812, 0.5781, 0.2812, 0.5781, 0.875, 0.5938, 0.875, 0.5938, 0.9375, 0.5781, 0.9375, 0.5781, 0.2812, 0.5938, 0.2812, 0.5938, 0.3125, 0.5781, 0.3125, 0.5781, 0.3125, 0.5938, 0.3125, 0.5938, 0.375, 0.5781, 0.375, 0.5781, 0.8125, 0.5938, 0.8125, 0.5938, 0.875, 0.5781, 0.875, 0.5781, 0.9688, 0.5938, 0.9688, 0.5938, 1.0, 0.5781, 1.0, 0.5781, 0.7188, 0.5938, 0.7188, 0.5938, 0.75, 0.5781, 0.75, 0.5781, 0.4688, 0.5938, 0.4688, 0.5938, 0.5, 0.5781, 0.5, 0.5781, 0.2188, 0.5938, 0.2188, 0.5938, 0.25, 0.5781, 0.25, 0.5156, 0.5312, 0.5312, 0.5312, 0.5312, 0.5312, 0.5156, 0.5312, 0.3906, 0.5312, 0.4062, 0.5312, 0.4062, 0.5625, 0.3906, 0.5625, 0.3906, 0.5625, 0.4062, 0.5625, 0.4062, 0.5938, 0.3906, 0.5938, 0.3906, 0.125, 0.4062, 0.125, 0.4063, 0.1562, 0.3906, 0.1562, 0.3906, 0.0625, 0.4062, 0.0625, 0.4063, 0.09375, 0.3906, 0.09375, 0.3906, 0.625, 0.4062, 0.625, 0.4062, 0.6562, 0.3906, 0.6562, 0.3906, 0.6875, 0.4062, 0.6875, 0.4062, 0.7188, 0.3906, 0.7188, 0.3906, 0.0, 0.4062, 0.0, 0.4062, 0.03125, 0.3906, 0.03125, 0.3906, 0.1875, 0.4062, 0.1875, 0.4062, 0.2188, 0.3906, 0.2188, 0.5469, 0.5, 0.5625, 0.5, 0.5625, 0.5, 0.5469, 0.5, 0.3906, 0.1562, 0.4063, 0.1562, 0.4062, 0.1875, 0.3906, 0.1875, 0.3906, 0.6562, 0.4062, 0.6562, 0.4062, 0.6875, 0.3906, 0.6875, 0.3906, 0.03125, 0.4062, 0.03125, 0.4062, 0.0625, 0.3906, 0.0625, 0.3906, 0.09375, 0.4063, 0.09375, 0.4062, 0.125, 0.3906, 0.125, 0.3906, 0.5938, 0.4062, 0.5938, 0.4062, 0.625, 0.3906, 0.625, 0.3906, 0.4375, 0.4062, 0.4375, 0.4062, 0.4688, 0.3906, 0.4688, 0.3906, 0.75, 0.4062, 0.75, 0.4062, 0.7812, 0.3906, 0.7812, 0.3906, 0.375, 0.4062, 0.375, 0.4062, 0.4375, 0.3906, 0.4375, 0.3906, 0.7812, 0.4062, 0.7812, 0.4062, 0.8125, 0.3906, 0.8125, 0.3906, 0.9375, 0.4062, 0.9375, 0.4062, 0.9688, 0.3906, 0.9688, 0.3906, 0.25, 0.4062, 0.25, 0.4062, 0.2812, 0.3906, 0.2812, 0.3906, 0.875, 0.4062, 0.875, 0.4062, 0.9375, 0.3906, 0.9375, 0.3906, 0.2812, 0.4062, 0.2812, 0.4062, 0.3125, 0.3906, 0.3125, 0.3906, 0.3125, 0.4062, 0.3125, 0.4062, 0.375, 0.3906, 0.375, 0.3906, 0.8125, 0.4062, 0.8125, 0.4062, 0.875, 0.3906, 0.875, 0.3906, 0.9688, 0.4062, 0.9688, 0.4062, 1.0, 0.3906, 1.0, 0.3906, 0.7188, 0.4062, 0.7188, 0.4062, 0.75, 0.3906, 0.75, 0.3906, 0.4688, 0.4062, 0.4688, 0.4062, 0.5, 0.3906, 0.5, 0.3906, 0.2188, 0.4062, 0.2188, 0.4062, 0.25, 0.3906, 0.25, 0.4375, 0.5625, 0.4375, 0.5625, 0.4375, 0.5625, 0.4375, 0.5625, 0.375, 0.5625, 0.3906, 0.5625, 0.3906, 0.5625, 0.375, 0.5625, 0.375, 0.5625, 0.375, 0.5625, 0.375, 0.5625, 0.375, 0.5625, 0.3906, 0.5625, 0.375, 0.5625, 0.375, 0.5625, 0.3906, 0.5625, 0.3906, 0.5625, 0.4062, 0.5625, 0.4062, 0.5625, 0.3906, 0.5625, 0.4062, 0.5625, 0.4219, 0.5625, 0.4219, 0.5625, 0.4062, 0.5625, 0.4219, 0.5625, 0.4062, 0.5625, 0.4062, 0.5625, 0.4219, 0.5625, 0.4062, 0.5625, 0.4062, 0.5625, 0.4062, 0.5625, 0.4062, 0.5625, 0.4219, 0.5625, 0.4375, 0.5625, 0.4375, 0.5625, 0.4219, 0.5625, 0.4375, 0.5625, 0.4531, 0.5625, 0.4531, 0.5625, 0.4375, 0.5625, 0.4375, 0.5625, 0.4375, 0.5625, 0.4375, 0.5625, 0.4375, 0.5625, 0.4688, 0.5625, 0.4688, 0.5625, 0.4688, 0.5625, 0.4688, 0.5625, 0.4531, 0.5625, 0.4688, 0.5625, 0.4688, 0.5625, 0.4531, 0.5625, 0.4844, 0.5625, 0.4688, 0.5625, 0.4688, 0.5625, 0.4844, 0.5625, 0.4844, 0.5625, 0.5, 0.5625, 0.5, 0.5625, 0.4844, 0.5625, 0.4844, 0.5625, 0.4688, 0.5625, 0.4688, 0.5625, 0.4844, 0.5625, 0.5, 0.5625, 0.5, 0.5625, 0.5, 0.5625, 0.5, 0.5625, 0.5, 0.5625, 0.5, 0.5625, 0.5, 0.5625, 0.5, 0.5625, 0.5312, 0.5625, 0.5312, 0.5625, 0.5312, 0.5625, 0.5312, 0.5625, 0.5, 0.5625, 0.5, 0.5625, 0.5, 0.5625, 0.5, 0.5625, 0.5156, 0.5625, 0.5, 0.5625, 0.5, 0.5625, 0.5156, 0.5625, 0.5312, 0.5625, 0.5312, 0.5625, 0.5312, 0.5625, 0.5312, 0.5625, 0.5469, 0.5625, 0.5312, 0.5625, 0.5312, 0.5625, 0.5469, 0.5625, 0.5625, 0.5625, 0.5625, 0.5625, 0.5625, 0.5625, 0.5625, 0.5625, 0.5312, 0.5625, 0.5312, 0.5625, 0.5312, 0.5625, 0.5312, 0.5625, 0.5781, 0.5625, 0.5781, 0.5625, 0.5781, 0.5625, 0.5781, 0.5625, 0.5625, 0.5625, 0.5625, 0.5625, 0.5625, 0.5625, 0.5625, 0.5625, 0.5781, 0.5625, 0.5938, 0.5625, 0.5938, 0.5625, 0.5781, 0.5625, 0.5938, 0.5625, 0.5938, 0.5625, 0.5938, 0.5625, 0.5938, 0.5625, 0.6094, 0.5625, 0.625, 0.5625, 0.625, 0.5625, 0.6094, 0.5625, 0.5938, 0.5625, 0.5938, 0.5625, 0.5938, 0.5625, 0.5938, 0.5625, 0.625, 0.5625, 0.625, 0.5625, 0.625, 0.5625, 0.625, 0.5625, 0.6094, 0.5625, 0.625, 0.5625, 0.625, 0.5625, 0.6094, 0.5625, 0.6094, 0.5312, 0.625, 0.5312, 0.625, 0.5312, 0.6094, 0.5312, 0.4844, 0.5312, 0.5, 0.5312, 0.5, 0.5312, 0.4844, 0.5312, 0.5469, 0.5312, 0.5625, 0.5312, 0.5625, 0.5312, 0.5469, 0.5312, 0.4219, 0.5312, 0.4375, 0.5312, 0.4375, 0.5312, 0.4219, 0.5312, 0.4531, 0.5312, 0.4688, 0.5312, 0.4688, 0.5312, 0.4531, 0.5312, 0.5156, 0.5312, 0.5312, 0.5312, 0.5312, 0.5312, 0.5156, 0.5312, 0.5781, 0.5312, 0.5938, 0.5312, 0.5938, 0.5312, 0.5781, 0.5312, 0.3906, 0.5312, 0.4062, 0.5312, 0.4062, 0.5312, 0.3906, 0.5312, 0.5938, 0.5625, 0.6094, 0.5625, 0.6094, 0.5625, 0.5938, 0.5625, 0.5781, 0.5312, 0.5625, 0.5312, 0.5625, 0.5312, 0.5781, 0.5312, 0.4844, 0.5312, 0.5, 0.5312, 0.5, 0.5312, 0.4844, 0.5312, 0.4219, 0.5312, 0.4375, 0.5312, 0.4375, 0.5312, 0.4219, 0.5312, 0.5469, 0.5312, 0.5312, 0.5312, 0.5312, 0.5312, 0.5469, 0.5312, 0.6094, 0.5312, 0.625, 0.5312, 0.625, 0.5312, 0.6094, 0.5312, 0.4844, 0.5312, 0.4688, 0.5312, 0.4688, 0.5312, 0.4844, 0.5312, 0.3906, 0.5312, 0.4062, 0.5312, 0.4062, 0.5312, 0.3906, 0.5312, 0.625, 0.5625, 0.625, 0.5625, 0.625, 0.5625, 0.625, 0.5625, 0.3906, 0.5312, 0.375, 0.5312, 0.375, 0.5312, 0.3906, 0.5312, 0.4219, 0.5312, 0.4062, 0.5312, 0.4062, 0.5312, 0.4219, 0.5312, 0.6094, 0.5625, 0.5938, 0.5625, 0.5938, 0.5625, 0.6094, 0.5625, 0.6094, 0.5312, 0.5938, 0.5312, 0.5938, 0.5312, 0.6094, 0.5312, 0.375, 0.5312, 0.375, 0.5312, 0.375, 0.5312, 0.375, 0.5312, 0.6094, 0.5, 0.625, 0.5, 0.625, 0.5312, 0.6094, 0.5312, 0.4844, 0.5, 0.5, 0.5, 0.5, 0.5312, 0.4844, 0.5312, 0.5469, 0.5, 0.5625, 0.5, 0.5625, 0.5312, 0.5469, 0.5312, 0.4219, 0.5, 0.4375, 0.5, 0.4375, 0.5312, 0.4219, 0.5312, 0.4531, 0.5, 0.4688, 0.5, 0.4688, 0.5312, 0.4531, 0.5312, 0.5156, 0.5, 0.5312, 0.5, 0.5312, 0.5312, 0.5156, 0.5312, 0.5781, 0.5, 0.5938, 0.5, 0.5938, 0.5312, 0.5781, 0.5312, 0.3906, 0.5, 0.4062, 0.5, 0.4062, 0.5312, 0.3906, 0.5312, 0.5469, 0.5312, 0.5312, 0.5312, 0.5312, 0.5312, 0.5469, 0.5312, 0.375, 0.5312, 0.375, 0.5, 0.375, 0.5, 0.375, 0.5312, 0.4844, 0.5312, 0.4688, 0.5312, 0.4688, 0.5312, 0.4844, 0.5312, 0.4219, 0.5312, 0.4062, 0.5312, 0.4062, 0.5312, 0.4219, 0.5312, 0.6094, 0.5312, 0.5938, 0.5312, 0.5938, 0.5312, 0.6094, 0.5312, 0.625, 0.5, 0.625, 0.5312, 0.625, 0.5312, 0.625, 0.5, 0.5156, 0.5, 0.5312, 0.5, 0.5312, 0.5, 0.5156, 0.5, 0.3906, 0.5312, 0.375, 0.5312, 0.375, 0.5312, 0.3906, 0.5312, 0.4531, 0.5, 0.4688, 0.5, 0.4688, 0.5, 0.4531, 0.5, 0.5781, 0.5, 0.5938, 0.5, 0.5938, 0.5, 0.5781, 0.5, 0.4062, 0.5312, 0.3906, 0.5312, 0.3906, 0.5312, 0.4062, 0.5312, 0.375, 0.5, 0.3906, 0.5, 0.3906, 0.5312, 0.375, 0.5312, 0.4062, 0.5312, 0.3906, 0.5312, 0.3906, 0.5312, 0.4062, 0.5312, 0.375, 0.5312, 0.3906, 0.5312, 0.3906, 0.5312, 0.375, 0.5312, 0.375, 0.5312, 0.3906, 0.5312, 0.3906, 0.5312, 0.375, 0.5312, 0.375, 0.5625, 0.3906, 0.5625, 0.3906, 0.5625, 0.375, 0.5625, 0.4062, 0.5625, 0.3906, 0.5625, 0.3906, 0.5625, 0.4062, 0.5625, 0.4062, 0.5625, 0.4062, 0.5625, 0.4062, 0.5625, 0.4062, 0.5625, 0.375, 0.2188, 0.3906, 0.2188, 0.3906, 0.25, 0.375, 0.25, 0.375, 0.4688, 0.3906, 0.4688, 0.3906, 0.5, 0.375, 0.5, 0.375, 0.7188, 0.3906, 0.7188, 0.3906, 0.75, 0.375, 0.75, 0.375, 0.9688, 0.3906, 0.9688, 0.3906, 1.0, 0.375, 1.0, 0.375, 0.8125, 0.3906, 0.8125, 0.3906, 0.875, 0.375, 0.875, 0.375, 0.3125, 0.3906, 0.3125, 0.3906, 0.375, 0.375, 0.375, 0.375, 0.2812, 0.3906, 0.2812, 0.3906, 0.3125, 0.375, 0.3125, 0.375, 0.875, 0.3906, 0.875, 0.3906, 0.9375, 0.375, 0.9375, 0.375, 0.25, 0.3906, 0.25, 0.3906, 0.2812, 0.375, 0.2812, 0.375, 0.9375, 0.3906, 0.9375, 0.3906, 0.9688, 0.375, 0.9688, 0.375, 0.7812, 0.3906, 0.7812, 0.3906, 0.8125, 0.375, 0.8125, 0.375, 0.375, 0.3906, 0.375, 0.3906, 0.4375, 0.375, 0.4375, 0.375, 0.75, 0.3906, 0.75, 0.3906, 0.7812, 0.375, 0.7812, 0.375, 0.4375, 0.3906, 0.4375, 0.3906, 0.4688, 0.375, 0.4688, 0.375, 0.5938, 0.3906, 0.5938, 0.3906, 0.625, 0.375, 0.625, 0.375, 0.09375, 0.3906, 0.09375, 0.3906, 0.125, 0.375, 0.125, 0.375, 0.03125, 0.3906, 0.03125, 0.3906, 0.0625, 0.375, 0.0625, 0.375, 0.6562, 0.3906, 0.6562, 0.3906, 0.6875, 0.375, 0.6875, 0.375, 0.1562, 0.3906, 0.1562, 0.3906, 0.1875, 0.375, 0.1875, 0.375, 0.1875, 0.3906, 0.1875, 0.3906, 0.2188, 0.375, 0.2188, 0.375, 0.0, 0.3906, 0.0, 0.3906, 0.03125, 0.375, 0.03125, 0.375, 0.6875, 0.3906, 0.6875, 0.3906, 0.7188, 0.375, 0.7188, 0.375, 0.625, 0.3906, 0.625, 0.3906, 0.6562, 0.375, 0.6562, 0.375, 0.0625, 0.3906, 0.0625, 0.3906, 0.09375, 0.375, 0.09375, 0.375, 0.125, 0.3906, 0.125, 0.3906, 0.1562, 0.375, 0.1562, 0.375, 0.5625, 0.3906, 0.5625, 0.3906, 0.5938, 0.375, 0.5938, 0.375, 0.5312, 0.3906, 0.5312, 0.3906, 0.5625, 0.375, 0.5625, 0.375, 0.5, 0.3906, 0.5, 0.3906, 0.5, 0.375, 0.5, 0.4375, 0.5312, 0.4219, 0.5312, 0.4219, 0.5312, 0.4375, 0.5312, 0.4062, 0.5, 0.4219, 0.5, 0.4219, 0.5312, 0.4062, 0.5312, 0.4375, 0.5312, 0.4219, 0.5312, 0.4219, 0.5312, 0.4375, 0.5312, 0.4062, 0.5312, 0.4219, 0.5312, 0.4219, 0.5312, 0.4062, 0.5312, 0.4062, 0.5312, 0.4219, 0.5312, 0.4219, 0.5312, 0.4062, 0.5312, 0.4062, 0.5625, 0.4219, 0.5625, 0.4219, 0.5625, 0.4062, 0.5625, 0.4375, 0.5625, 0.4219, 0.5625, 0.4219, 0.5625, 0.4375, 0.5625, 0.4375, 0.5625, 0.4375, 0.5625, 0.4375, 0.5625, 0.4375, 0.5625, 0.4062, 0.5, 0.4219, 0.5, 0.4219, 0.5, 0.4062, 0.5, 0.4062, 0.5312, 0.4219, 0.5312, 0.4219, 0.5625, 0.4062, 0.5625, 0.4062, 0.5625, 0.4219, 0.5625, 0.4219, 0.5938, 0.4062, 0.5938, 0.4062, 0.125, 0.4219, 0.125, 0.4219, 0.1562, 0.4063, 0.1562, 0.4062, 0.0625, 0.4219, 0.0625, 0.4219, 0.09375, 0.4063, 0.09375, 0.4062, 0.625, 0.4219, 0.625, 0.4219, 0.6562, 0.4062, 0.6562, 0.4062, 0.6875, 0.4219, 0.6875, 0.4219, 0.7188, 0.4062, 0.7188, 0.4062, 0.0, 0.4219, 0.0, 0.4219, 0.03125, 0.4062, 0.03125, 0.4062, 0.1875, 0.4219, 0.1875, 0.4219, 0.2188, 0.4062, 0.2188, 0.4063, 0.1562, 0.4219, 0.1562, 0.4219, 0.1875, 0.4062, 0.1875, 0.4062, 0.6562, 0.4219, 0.6562, 0.4219, 0.6875, 0.4062, 0.6875, 0.4062, 0.03125, 0.4219, 0.03125, 0.4219, 0.0625, 0.4062, 0.0625, 0.4063, 0.09375, 0.4219, 0.09375, 0.4219, 0.125, 0.4062, 0.125, 0.4062, 0.5938, 0.4219, 0.5938, 0.4219, 0.625, 0.4062, 0.625, 0.4062, 0.4375, 0.4219, 0.4375, 0.4219, 0.4688, 0.4062, 0.4688, 0.4062, 0.75, 0.4219, 0.75, 0.4219, 0.7812, 0.4062, 0.7812, 0.4062, 0.375, 0.4219, 0.375, 0.4219, 0.4375, 0.4062, 0.4375, 0.4062, 0.7812, 0.4219, 0.7812, 0.4219, 0.8125, 0.4062, 0.8125, 0.4062, 0.9375, 0.4219, 0.9375, 0.4219, 0.9688, 0.4062, 0.9688, 0.4062, 0.25, 0.4219, 0.25, 0.4219, 0.2812, 0.4062, 0.2812, 0.4062, 0.875, 0.4219, 0.875, 0.4219, 0.9375, 0.4062, 0.9375, 0.4062, 0.2812, 0.4219, 0.2812, 0.4219, 0.3125, 0.4062, 0.3125, 0.4062, 0.3125, 0.4219, 0.3125, 0.4219, 0.375, 0.4062, 0.375, 0.4062, 0.8125, 0.4219, 0.8125, 0.4219, 0.875, 0.4062, 0.875, 0.4062, 0.9688, 0.4219, 0.9688, 0.4219, 1.0, 0.4062, 1.0, 0.4062, 0.7188, 0.4219, 0.7188, 0.4219, 0.75, 0.4062, 0.75, 0.4062, 0.4688, 0.4219, 0.4688, 0.4219, 0.5, 0.4062, 0.5, 0.4062, 0.2188, 0.4219, 0.2188, 0.4219, 0.25, 0.4062, 0.25, 0.4375, 0.5, 0.4531, 0.5, 0.4531, 0.5, 0.4375, 0.5, 0.4375, 0.5, 0.4531, 0.5, 0.4531, 0.5312, 0.4375, 0.5312, 0.4375, 0.5312, 0.4531, 0.5312, 0.4531, 0.5312, 0.4375, 0.5312, 0.4375, 0.5625, 0.4531, 0.5625, 0.4531, 0.5625, 0.4375, 0.5625, 0.4688, 0.5625, 0.4531, 0.5625, 0.4531, 0.5625, 0.4688, 0.5625, 0.4375, 0.5312, 0.4531, 0.5312, 0.4531, 0.5312, 0.4375, 0.5312, 0.4375, 0.5312, 0.4531, 0.5312, 0.4531, 0.5625, 0.4375, 0.5625, 0.4375, 0.5625, 0.4531, 0.5625, 0.4531, 0.5938, 0.4375, 0.5938, 0.4375, 0.125, 0.4531, 0.125, 0.4531, 0.1562, 0.4375, 0.1562, 0.4375, 0.0625, 0.4531, 0.0625, 0.4531, 0.09375, 0.4375, 0.09375, 0.4375, 0.625, 0.4531, 0.625, 0.4531, 0.6562, 0.4375, 0.6562, 0.4375, 0.6875, 0.4531, 0.6875, 0.4531, 0.7188, 0.4375, 0.7188, 0.4375, 0.0, 0.4531, 0.0, 0.4531, 0.03125, 0.4375, 0.03125, 0.4375, 0.1875, 0.4531, 0.1875, 0.4531, 0.2188, 0.4375, 0.2188, 0.4375, 0.1562, 0.4531, 0.1562, 0.4531, 0.1875, 0.4375, 0.1875, 0.4375, 0.6562, 0.4531, 0.6562, 0.4531, 0.6875, 0.4375, 0.6875, 0.4375, 0.03125, 0.4531, 0.03125, 0.4531, 0.0625, 0.4375, 0.0625, 0.4375, 0.09375, 0.4531, 0.09375, 0.4531, 0.125, 0.4375, 0.125, 0.4375, 0.5938, 0.4531, 0.5938, 0.4531, 0.625, 0.4375, 0.625, 0.4375, 0.4375, 0.4531, 0.4375, 0.4531, 0.4688, 0.4375, 0.4688, 0.4375, 0.75, 0.4531, 0.75, 0.4531, 0.7812, 0.4375, 0.7812, 0.4375, 0.375, 0.4531, 0.375, 0.4531, 0.4375, 0.4375, 0.4375, 0.4375, 0.7812, 0.4531, 0.7812, 0.4531, 0.8125, 0.4375, 0.8125, 0.4375, 0.9375, 0.4531, 0.9375, 0.4531, 0.9688, 0.4375, 0.9688, 0.4375, 0.25, 0.4531, 0.25, 0.4531, 0.2812, 0.4375, 0.2812, 0.4375, 0.875, 0.4531, 0.875, 0.4531, 0.9375, 0.4375, 0.9375, 0.4375, 0.2812, 0.4531, 0.2812, 0.4531, 0.3125, 0.4375, 0.3125, 0.4375, 0.3125, 0.4531, 0.3125, 0.4531, 0.375, 0.4375, 0.375, 0.4375, 0.8125, 0.4531, 0.8125, 0.4531, 0.875, 0.4375, 0.875, 0.4375, 0.9688, 0.4531, 0.9688, 0.4531, 1.0, 0.4375, 1.0, 0.4375, 0.7188, 0.4531, 0.7188, 0.4531, 0.75, 0.4375, 0.75, 0.4375, 0.4688, 0.4531, 0.4688, 0.4531, 0.5, 0.4375, 0.5, 0.4375, 0.2188, 0.4531, 0.2188, 0.4531, 0.25, 0.4375, 0.25, 0.4688, 0.5625, 0.4531, 0.5625, 0.4531, 0.5625, 0.4688, 0.5625, 0.4688, 0.5312, 0.4531, 0.5312, 0.4531, 0.5312, 0.4688, 0.5312, 0.4688, 0.5312, 0.4531, 0.5312, 0.4531, 0.5312, 0.4688, 0.5312, 0.5, 0.5312, 0.4844, 0.5312, 0.4844, 0.5312, 0.5, 0.5312, 0.4688, 0.5, 0.4844, 0.5, 0.4844, 0.5312, 0.4688, 0.5312, 0.5, 0.5312, 0.4844, 0.5312, 0.4844, 0.5312, 0.5, 0.5312, 0.4688, 0.5312, 0.4844, 0.5312, 0.4844, 0.5312, 0.4688, 0.5312, 0.4688, 0.5312, 0.4844, 0.5312, 0.4844, 0.5312, 0.4688, 0.5312, 0.5, 0.5625, 0.4844, 0.5625, 0.4844, 0.5625, 0.5, 0.5625, 0.4688, 0.5625, 0.4844, 0.5625, 0.4844, 0.5625, 0.4688, 0.5625, 0.5, 0.5625, 0.4844, 0.5625, 0.4844, 0.5625, 0.5, 0.5625, 0.4688, 0.5, 0.4844, 0.5, 0.4844, 0.5, 0.4688, 0.5, 0.4688, 0.2188, 0.4844, 0.2188, 0.4844, 0.25, 0.4688, 0.25, 0.4688, 0.4688, 0.4844, 0.4688, 0.4844, 0.5, 0.4688, 0.5, 0.4688, 0.7188, 0.4844, 0.7188, 0.4844, 0.75, 0.4688, 0.75, 0.4688, 0.9688, 0.4844, 0.9688, 0.4844, 1.0, 0.4688, 1.0, 0.4688, 0.8125, 0.4844, 0.8125, 0.4844, 0.875, 0.4688, 0.875, 0.4688, 0.3125, 0.4844, 0.3125, 0.4844, 0.375, 0.4688, 0.375, 0.4688, 0.2812, 0.4844, 0.2812, 0.4844, 0.3125, 0.4688, 0.3125, 0.4688, 0.875, 0.4844, 0.875, 0.4844, 0.9375, 0.4688, 0.9375, 0.4688, 0.25, 0.4844, 0.25, 0.4844, 0.2812, 0.4688, 0.2812, 0.4688, 0.9375, 0.4844, 0.9375, 0.4844, 0.9688, 0.4688, 0.9688, 0.4688, 0.7812, 0.4844, 0.7812, 0.4844, 0.8125, 0.4688, 0.8125, 0.4688, 0.375, 0.4844, 0.375, 0.4844, 0.4375, 0.4688, 0.4375, 0.4688, 0.75, 0.4844, 0.75, 0.4844, 0.7812, 0.4688, 0.7812, 0.4688, 0.4375, 0.4844, 0.4375, 0.4844, 0.4688, 0.4688, 0.4688, 0.4688, 0.5938, 0.4844, 0.5938, 0.4844, 0.625, 0.4688, 0.625, 0.4688, 0.09375, 0.4844, 0.09375, 0.4844, 0.125, 0.4688, 0.125, 0.4688, 0.03125, 0.4844, 0.03125, 0.4844, 0.0625, 0.4688, 0.0625, 0.4688, 0.6562, 0.4844, 0.6562, 0.4844, 0.6875, 0.4688, 0.6875, 0.4688, 0.1562, 0.4844, 0.1562, 0.4844, 0.1875, 0.4688, 0.1875, 0.4688, 0.1875, 0.4844, 0.1875, 0.4844, 0.2188, 0.4688, 0.2188, 0.4688, 0.0, 0.4844, 0.0, 0.4844, 0.03125, 0.4688, 0.03125, 0.4688, 0.6875, 0.4844, 0.6875, 0.4844, 0.7188, 0.4688, 0.7188, 0.4688, 0.625, 0.4844, 0.625, 0.4844, 0.6562, 0.4688, 0.6562, 0.4688, 0.0625, 0.4844, 0.0625, 0.4844, 0.09375, 0.4688, 0.09375, 0.4688, 0.125, 0.4844, 0.125, 0.4844, 0.1562, 0.4688, 0.1562, 0.4688, 0.5625, 0.4844, 0.5625, 0.4844, 0.5938, 0.4688, 0.5938, 0.4688, 0.5312, 0.4844, 0.5312, 0.4844, 0.5625, 0.4688, 0.5625, 0.5, 0.5, 0.5156, 0.5, 0.5156, 0.5, 0.5, 0.5, 0.5, 0.5, 0.5156, 0.5, 0.5156, 0.5312, 0.5, 0.5312, 0.5, 0.5312, 0.5156, 0.5312, 0.5156, 0.5312, 0.5, 0.5312, 0.5312, 0.5625, 0.5156, 0.5625, 0.5156, 0.5625, 0.5312, 0.5625, 0.5312, 0.5625, 0.5156, 0.5625, 0.5156, 0.5625, 0.5312, 0.5625, 0.5, 0.5312, 0.5156, 0.5312, 0.5156, 0.5312, 0.5, 0.5312, 0.5, 0.5312, 0.5156, 0.5312, 0.5156, 0.5625, 0.5, 0.5625, 0.5, 0.5625, 0.5156, 0.5625, 0.5156, 0.5938, 0.5, 0.5938, 0.5, 0.125, 0.5156, 0.125, 0.5156, 0.1562, 0.5, 0.1562, 0.5, 0.0625, 0.5156, 0.0625, 0.5156, 0.09375, 0.5, 0.09375, 0.5, 0.625, 0.5156, 0.625, 0.5156, 0.6562, 0.5, 0.6562, 0.5, 0.6875, 0.5156, 0.6875, 0.5156, 0.7188, 0.5, 0.7188, 0.5, 0.0, 0.5156, 0.0, 0.5156, 0.03125, 0.5, 0.03125, 0.5, 0.1875, 0.5156, 0.1875, 0.5156, 0.2188, 0.5, 0.2188, 0.5312, 0.5312, 0.5156, 0.5312, 0.5156, 0.5312, 0.5312, 0.5312, 0.5, 0.1562, 0.5156, 0.1562, 0.5156, 0.1875, 0.5, 0.1875, 0.5, 0.6562, 0.5156, 0.6562, 0.5156, 0.6875, 0.5, 0.6875, 0.5, 0.03125, 0.5156, 0.03125, 0.5156, 0.0625, 0.5, 0.0625, 0.5, 0.09375, 0.5156, 0.09375, 0.5156, 0.125, 0.5, 0.125, 0.5, 0.5938, 0.5156, 0.5938, 0.5156, 0.625, 0.5, 0.625, 0.5, 0.4375, 0.5156, 0.4375, 0.5156, 0.4688, 0.5, 0.4688, 0.5, 0.75, 0.5156, 0.75, 0.5156, 0.7812, 0.5, 0.7812, 0.5, 0.375, 0.5156, 0.375, 0.5156, 0.4375, 0.5, 0.4375, 0.5, 0.7812, 0.5156, 0.7812, 0.5156, 0.8125, 0.5, 0.8125, 0.5, 0.9375, 0.5156, 0.9375, 0.5156, 0.9688, 0.5, 0.9688, 0.5, 0.25, 0.5156, 0.25, 0.5156, 0.2812, 0.5, 0.2812, 0.5, 0.875, 0.5156, 0.875, 0.5156, 0.9375, 0.5, 0.9375, 0.5, 0.2812, 0.5156, 0.2812, 0.5156, 0.3125, 0.5, 0.3125, 0.5, 0.3125, 0.5156, 0.3125, 0.5156, 0.375, 0.5, 0.375, 0.5, 0.8125, 0.5156, 0.8125, 0.5156, 0.875, 0.5, 0.875, 0.5, 0.9688, 0.5156, 0.9688, 0.5156, 1.0, 0.5, 1.0, 0.5, 0.7188, 0.5156, 0.7188, 0.5156, 0.75, 0.5, 0.75, 0.5, 0.4688, 0.5156, 0.4688, 0.5156, 0.5, 0.5, 0.5, 0.5, 0.2188, 0.5156, 0.2188, 0.5156, 0.25, 0.5, 0.25, 0.5312, 0.5312, 0.5156, 0.5312, 0.5156, 0.5312, 0.5312, 0.5312, 0.5, 0.5625, 0.5156, 0.5625, 0.5156, 0.5625, 0.5, 0.5625, 0.5625, 0.5312, 0.5469, 0.5312, 0.5469, 0.5312, 0.5625, 0.5312, 0.5312, 0.5, 0.5469, 0.5, 0.5469, 0.5312, 0.5312, 0.5312, 0.5625, 0.5312, 0.5469, 0.5312, 0.5469, 0.5312, 0.5625, 0.5312, 0.5312, 0.5312, 0.5469, 0.5312, 0.5469, 0.5312, 0.5312, 0.5312, 0.5625, 0.5625, 0.5469, 0.5625, 0.5469, 0.5625, 0.5625, 0.5625, 0.5625, 0.5625, 0.5469, 0.5625, 0.5469, 0.5625, 0.5625, 0.5625, 0.5312, 0.5, 0.5469, 0.5, 0.5469, 0.5, 0.5312, 0.5, 0.5312, 0.5625, 0.5469, 0.5625, 0.5469, 0.5625, 0.5312, 0.5625, 0.5312, 0.2188, 0.5469, 0.2188, 0.5469, 0.25, 0.5312, 0.25, 0.5312, 0.4688, 0.5469, 0.4688, 0.5469, 0.5, 0.5312, 0.5, 0.5312, 0.7188, 0.5469, 0.7188, 0.5469, 0.75, 0.5312, 0.75, 0.5312, 0.9688, 0.5469, 0.9688, 0.5469, 1.0, 0.5312, 1.0, 0.5312, 0.8125, 0.5469, 0.8125, 0.5469, 0.875, 0.5312, 0.875, 0.5312, 0.3125, 0.5469, 0.3125, 0.5469, 0.375, 0.5312, 0.375, 0.5312, 0.2812, 0.5469, 0.2812, 0.5469, 0.3125, 0.5312, 0.3125, 0.5312, 0.875, 0.5469, 0.875, 0.5469, 0.9375, 0.5312, 0.9375, 0.5312, 0.25, 0.5469, 0.25, 0.5469, 0.2812, 0.5312, 0.2812, 0.5312, 0.9375, 0.5469, 0.9375, 0.5469, 0.9688, 0.5312, 0.9688, 0.5312, 0.7812, 0.5469, 0.7812, 0.5469, 0.8125, 0.5312, 0.8125, 0.5312, 0.375, 0.5469, 0.375, 0.5469, 0.4375, 0.5312, 0.4375, 0.5312, 0.75, 0.5469, 0.75, 0.5469, 0.7812, 0.5312, 0.7812, 0.5312, 0.4375, 0.5469, 0.4375, 0.5469, 0.4688, 0.5312, 0.4688, 0.5312, 0.5938, 0.5469, 0.5938, 0.5469, 0.625, 0.5312, 0.625, 0.5312, 0.09375, 0.5469, 0.09375, 0.5469, 0.125, 0.5312, 0.125, 0.5312, 0.03125, 0.5469, 0.03125, 0.5469, 0.0625, 0.5312, 0.0625, 0.5312, 0.6562, 0.5469, 0.6562, 0.5469, 0.6875, 0.5312, 0.6875, 0.5312, 0.1562, 0.5469, 0.1562, 0.5469, 0.1875, 0.5312, 0.1875, 0.5312, 0.1875, 0.5469, 0.1875, 0.5469, 0.2188, 0.5312, 0.2188, 0.5312, 0.0, 0.5469, 0.0, 0.5469, 0.03125, 0.5312, 0.03125, 0.5312, 0.6875, 0.5469, 0.6875, 0.5469, 0.7188, 0.5312, 0.7188, 0.5312, 0.625, 0.5469, 0.625, 0.5469, 0.6562, 0.5312, 0.6562, 0.5312, 0.0625, 0.5469, 0.0625, 0.5469, 0.09375, 0.5312, 0.09375, 0.5312, 0.125, 0.5469, 0.125, 0.5469, 0.1562, 0.5312, 0.1562, 0.5312, 0.5625, 0.5469, 0.5625, 0.5469, 0.5938, 0.5312, 0.5938, 0.5312, 0.5312, 0.5469, 0.5312, 0.5469, 0.5625, 0.5312, 0.5625, 0.5312, 0.5312, 0.5469, 0.5312, 0.5469, 0.5312, 0.5312, 0.5312, 0.5625, 0.5, 0.5781, 0.5, 0.5781, 0.5, 0.5625, 0.5, 0.5625, 0.5, 0.5781, 0.5, 0.5781, 0.5312, 0.5625, 0.5312, 0.5938, 0.5312, 0.5781, 0.5312, 0.5781, 0.5312, 0.5938, 0.5312, 0.5625, 0.5312, 0.5781, 0.5312, 0.5781, 0.5312, 0.5625, 0.5312, 0.5625, 0.5625, 0.5781, 0.5625, 0.5781, 0.5625, 0.5625, 0.5625, 0.5938, 0.5625, 0.5781, 0.5625, 0.5781, 0.5625, 0.5938, 0.5625, 0.5625, 0.2188, 0.5781, 0.2188, 0.5781, 0.25, 0.5625, 0.25, 0.5625, 0.4688, 0.5781, 0.4688, 0.5781, 0.5, 0.5625, 0.5, 0.5625, 0.7188, 0.5781, 0.7188, 0.5781, 0.75, 0.5625, 0.75, 0.5625, 0.9688, 0.5781, 0.9688, 0.5781, 1.0, 0.5625, 1.0, 0.5625, 0.8125, 0.5781, 0.8125, 0.5781, 0.875, 0.5625, 0.875, 0.5625, 0.3125, 0.5781, 0.3125, 0.5781, 0.375, 0.5625, 0.375, 0.5625, 0.2812, 0.5781, 0.2812, 0.5781, 0.3125, 0.5625, 0.3125, 0.5625, 0.875, 0.5781, 0.875, 0.5781, 0.9375, 0.5625, 0.9375, 0.5625, 0.25, 0.5781, 0.25, 0.5781, 0.2812, 0.5625, 0.2812, 0.5625, 0.9375, 0.5781, 0.9375, 0.5781, 0.9688, 0.5625, 0.9688, 0.5625, 0.7812, 0.5781, 0.7812, 0.5781, 0.8125, 0.5625, 0.8125, 0.5625, 0.375, 0.5781, 0.375, 0.5781, 0.4375, 0.5625, 0.4375, 0.5625, 0.75, 0.5781, 0.75, 0.5781, 0.7812, 0.5625, 0.7812, 0.5625, 0.4375, 0.5781, 0.4375, 0.5781, 0.4688, 0.5625, 0.4688, 0.5625, 0.5938, 0.5781, 0.5938, 0.5781, 0.625, 0.5625, 0.625, 0.5625, 0.09375, 0.5781, 0.09375, 0.5781, 0.125, 0.5625, 0.125, 0.5625, 0.03125, 0.5781, 0.03125, 0.5781, 0.0625, 0.5625, 0.0625, 0.5625, 0.6562, 0.5781, 0.6562, 0.5781, 0.6875, 0.5625, 0.6875, 0.5625, 0.1562, 0.5781, 0.1562, 0.5781, 0.1875, 0.5625, 0.1875, 0.5625, 0.1875, 0.5781, 0.1875, 0.5781, 0.2188, 0.5625, 0.2188, 0.5625, 0.0, 0.5781, 0.0, 0.5781, 0.03125, 0.5625, 0.03125, 0.5625, 0.6875, 0.5781, 0.6875, 0.5781, 0.7188, 0.5625, 0.7188, 0.5625, 0.625, 0.5781, 0.625, 0.5781, 0.6562, 0.5625, 0.6562, 0.5625, 0.0625, 0.5781, 0.0625, 0.5781, 0.09375, 0.5625, 0.09375, 0.5625, 0.125, 0.5781, 0.125, 0.5781, 0.1562, 0.5625, 0.1562, 0.5625, 0.5625, 0.5781, 0.5625, 0.5781, 0.5938, 0.5625, 0.5938, 0.5625, 0.5312, 0.5781, 0.5312, 0.5781, 0.5625, 0.5625, 0.5625, 0.5625, 0.5312, 0.5781, 0.5312, 0.5781, 0.5312, 0.5625, 0.5312, 0.5938, 0.5625, 0.5781, 0.5625, 0.5781, 0.5625, 0.5938, 0.5625, 0.5938, 0.5312, 0.5781, 0.5312, 0.5781, 0.5312, 0.5938, 0.5312, 0.625, 0.5312, 0.6094, 0.5312, 0.6094, 0.5312, 0.625, 0.5312, 0.5938, 0.5, 0.6094, 0.5, 0.6094, 0.5312, 0.5938, 0.5312, 0.625, 0.5312, 0.6094, 0.5312, 0.6094, 0.5312, 0.625, 0.5312, 0.625, 0.5625, 0.6094, 0.5625, 0.6094, 0.5625, 0.625, 0.5625, 0.5938, 0.5312, 0.6094, 0.5312, 0.6094, 0.5312, 0.5938, 0.5312, 0.625, 0.5625, 0.6094, 0.5625, 0.6094, 0.5625, 0.625, 0.5625, 0.5938, 0.5312, 0.6094, 0.5312, 0.6094, 0.5312, 0.5938, 0.5312, 0.5938, 0.5625, 0.6094, 0.5625, 0.6094, 0.5625, 0.5938, 0.5625, 0.5938, 0.5625, 0.6094, 0.5625, 0.6094, 0.5625, 0.5938, 0.5625, 0.625, 0.5625, 0.6094, 0.5625, 0.6094, 0.5625, 0.625, 0.5625, 0.5938, 0.5, 0.6094, 0.5, 0.6094, 0.5, 0.5938, 0.5, 0.5938, 0.5312, 0.6094, 0.5312, 0.6094, 0.5625, 0.5938, 0.5625, 0.5938, 0.5625, 0.6094, 0.5625, 0.6094, 0.5938, 0.5938, 0.5938, 0.5938, 0.125, 0.6094, 0.125, 0.6094, 0.1562, 0.5938, 0.1562, 0.5938, 0.0625, 0.6094, 0.0625, 0.6094, 0.09375, 0.5938, 0.09375, 0.5938, 0.625, 0.6094, 0.625, 0.6094, 0.6562, 0.5938, 0.6562, 0.5938, 0.6875, 0.6094, 0.6875, 0.6094, 0.7188, 0.5938, 0.7188, 0.5938, 0.0, 0.6094, 0.0, 0.6094, 0.03125, 0.5938, 0.03125, 0.5938, 0.1875, 0.6094, 0.1875, 0.6094, 0.2188, 0.5938, 0.2188, 0.5938, 0.1562, 0.6094, 0.1562, 0.6094, 0.1875, 0.5938, 0.1875, 0.5938, 0.6562, 0.6094, 0.6562, 0.6094, 0.6875, 0.5938, 0.6875, 0.5938, 0.03125, 0.6094, 0.03125, 0.6094, 0.0625, 0.5938, 0.0625, 0.5938, 0.09375, 0.6094, 0.09375, 0.6094, 0.125, 0.5938, 0.125, 0.5938, 0.5938, 0.6094, 0.5938, 0.6094, 0.625, 0.5938, 0.625, 0.5938, 0.4375, 0.6094, 0.4375, 0.6094, 0.4688, 0.5938, 0.4688, 0.5938, 0.75, 0.6094, 0.75, 0.6094, 0.7812, 0.5938, 0.7812, 0.5938, 0.375, 0.6094, 0.375, 0.6094, 0.4375, 0.5938, 0.4375, 0.5938, 0.7812, 0.6094, 0.7812, 0.6094, 0.8125, 0.5938, 0.8125, 0.5938, 0.9375, 0.6094, 0.9375, 0.6094, 0.9688, 0.5938, 0.9688, 0.5938, 0.25, 0.6094, 0.25, 0.6094, 0.2812, 0.5938, 0.2812, 0.5938, 0.875, 0.6094, 0.875, 0.6094, 0.9375, 0.5938, 0.9375, 0.5938, 0.2812, 0.6094, 0.2812, 0.6094, 0.3125, 0.5938, 0.3125, 0.5938, 0.3125, 0.6094, 0.3125, 0.6094, 0.375, 0.5938, 0.375, 0.5938, 0.8125, 0.6094, 0.8125, 0.6094, 0.875, 0.5938, 0.875, 0.5938, 0.9688, 0.6094, 0.9688, 0.6094, 1.0, 0.5938, 1.0, 0.5938, 0.7188, 0.6094, 0.7188, 0.6094, 0.75, 0.5938, 0.75, 0.5938, 0.4688, 0.6094, 0.4688, 0.6094, 0.5, 0.5938, 0.5, 0.5938, 0.2188, 0.6094, 0.2188, 0.6094, 0.25, 0.5938, 0.25, 0.3906, 0.5625, 0.375, 0.5625, 0.375, 0.5625, 0.3906, 0.5625, 0.375, 0.5625, 0.375, 0.5625, 0.375, 0.5625, 0.375, 0.5625, 0.3906, 0.5625, 0.375, 0.5625, 0.375, 0.5625, 0.3906, 0.5625, 0.3906, 0.5625, 0.3906, 0.5625, 0.3906, 0.5625, 0.3906, 0.5625, 0.4062, 0.5625, 0.3906, 0.5625, 0.3906, 0.5625, 0.4062, 0.5625, 0.3906, 0.5625, 0.4062, 0.5625, 0.4062, 0.5625, 0.3906, 0.5625, 0.3906, 0.5625, 0.3906, 0.5625, 0.3906, 0.5625, 0.3906, 0.5625, 0.4062, 0.5625, 0.3906, 0.5625, 0.3906, 0.5625, 0.4062, 0.5625, 0.4219, 0.5625, 0.4062, 0.5625, 0.4062, 0.5625, 0.4219, 0.5625, 0.4219, 0.5625, 0.4219, 0.5625, 0.4219, 0.5625, 0.4219, 0.5625, 0.4062, 0.5625, 0.4062, 0.5625, 0.4062, 0.5625, 0.4062, 0.5625, 0.4219, 0.5625, 0.4062, 0.5625, 0.4062, 0.5625, 0.4219, 0.5625, 0.4375, 0.5625, 0.4219, 0.5625, 0.4219, 0.5625, 0.4375, 0.5625, 0.4219, 0.5625, 0.4219, 0.5625, 0.4219, 0.5625, 0.4219, 0.5625, 0.4375, 0.5625, 0.4219, 0.5625, 0.4219, 0.5625, 0.4375, 0.5625, 0.4219, 0.5625, 0.4375, 0.5625, 0.4375, 0.5625, 0.4219, 0.5625, 0.4531, 0.5625, 0.4375, 0.5625, 0.4375, 0.5625, 0.4531, 0.5625, 0.4531, 0.5625, 0.4531, 0.5625, 0.4531, 0.5625, 0.4531, 0.5625, 0.4375, 0.5625, 0.4375, 0.5625, 0.4375, 0.5625, 0.4375, 0.5625, 0.4531, 0.5625, 0.4375, 0.5625, 0.4375, 0.5625, 0.4531, 0.5625, 0.4844, 0.5625, 0.4688, 0.5625, 0.4688, 0.5625, 0.4844, 0.5625, 0.4688, 0.5625, 0.4844, 0.5625, 0.4844, 0.5625, 0.4688, 0.5625, 0.4844, 0.5625, 0.4844, 0.5625, 0.4844, 0.5625, 0.4844, 0.5625, 0.4688, 0.5625, 0.4688, 0.5625, 0.4688, 0.5625, 0.4688, 0.5625, 0.5156, 0.5625, 0.5, 0.5625, 0.5, 0.5625, 0.5156, 0.5625, 0.5156, 0.5625, 0.5, 0.5625, 0.5, 0.5625, 0.5156, 0.5625, 0.5156, 0.5625, 0.5156, 0.5625, 0.5156, 0.5625, 0.5156, 0.5625, 0.5, 0.5625, 0.5156, 0.5625, 0.5156, 0.5625, 0.5, 0.5625, 0.5469, 0.5625, 0.5312, 0.5625, 0.5312, 0.5625, 0.5469, 0.5625, 0.5469, 0.5625, 0.5312, 0.5625, 0.5312, 0.5625, 0.5469, 0.5625, 0.5469, 0.5625, 0.5469, 0.5625, 0.5469, 0.5625, 0.5469, 0.5625, 0.5312, 0.5625, 0.5469, 0.5625, 0.5469, 0.5625, 0.5312, 0.5625, 0.5781, 0.5625, 0.5625, 0.5625, 0.5625, 0.5625, 0.5781, 0.5625, 0.5625, 0.5625, 0.5625, 0.5625, 0.5625, 0.5625, 0.5625, 0.5625, 0.5781, 0.5625, 0.5625, 0.5625, 0.5625, 0.5625, 0.5781, 0.5625, 0.5625, 0.5625, 0.5781, 0.5625, 0.5781, 0.5625, 0.5625, 0.5625, 0.6094, 0.5625, 0.5938, 0.5625, 0.5938, 0.5625, 0.6094, 0.5625, 0.5938, 0.5625, 0.5938, 0.5625, 0.5938, 0.5625, 0.5938, 0.5625, 0.6094, 0.5625, 0.5938, 0.5625, 0.5938, 0.5625, 0.6094, 0.5625, 0.6094, 0.5625, 0.6094, 0.5625, 0.6094, 0.5625, 0.6094, 0.5625])
me_cube_001.use_remesh_preserve_volume = False
me_cube_001.use_remesh_preserve_attributes = False
me_cube_001.use_mirror_vertex_groups = False
me_cube_001.update()

# ---- objects
ob_cube = bpy.data.objects.new('Cube', me_cube_001)

# ---- transforms, parenting, visibility, modifiers, constraints
ob_cube.location = (0.0, 2.307, 0.0)
ob_cube.lineart.crease_threshold = 0.0

# ---- collection membership
col_collection.objects.link(ob_cube)

# ---- scene / render settings (as saved in the file)
scene.frame_start = 1; scene.frame_end = 250; scene.frame_set(1)
scene.render.engine = 'BLENDER_EEVEE_NEXT'
scene.cycles.use_denoising = False
scene.cycles.samples = 128
scene.cycles.sampling_pattern = 'TABULATED_SOBOL'
scene.cycles.use_adaptive_sampling = False
scene.cycles.use_light_tree = False
scene.view_settings.view_transform = 'Filmic'
bpy.context.view_layer.update()

# ---- added for rendering (the .blend has no active camera and no usable light): camera, sun
cam_auto = bpy.data.cameras.new('AutoCamera')
cam_auto.lens = 50.0
cam_auto.sensor_width = 36.0
cam_auto.clip_end = 1000.0
ob_auto_camera = bpy.data.objects.new('AutoCamera', cam_auto)
scene.collection.objects.link(ob_auto_camera)
ob_auto_camera.location = (17.2246, -19.4055, 12.9462)
ob_auto_camera.rotation_euler = (1.09748, -7.21219e-08, 0.694738)
scene.camera = ob_auto_camera
light_auto_sun = bpy.data.lights.new('AutoSun', 'SUN')
light_auto_sun.energy = 3.0
light_auto_sun.angle = 0.0523599
ob_auto_sun = bpy.data.objects.new('AutoSun', light_auto_sun)
scene.collection.objects.link(ob_auto_sun)
ob_auto_sun.rotation_euler = (0.872665, 0.174533, 0.523599)
bpy.context.view_layer.update()
